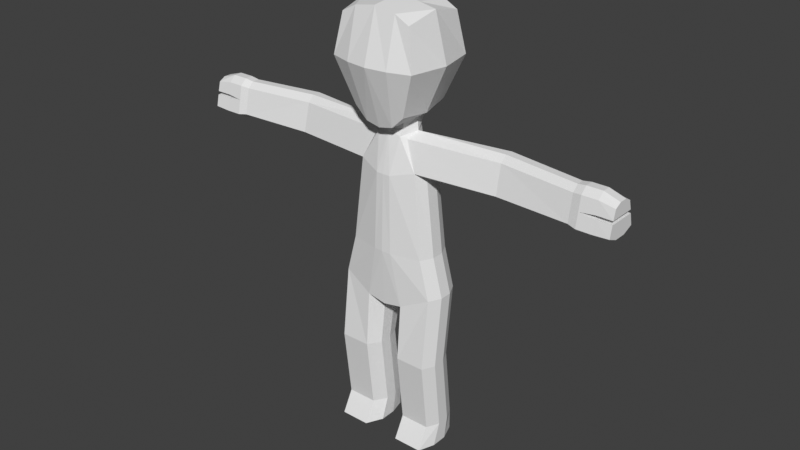 # Source: Player.blend  (saved by Blender 3.0.42; exported with 4.5.12 LTS)
import bpy
from mathutils import Matrix  # noqa: F401  (used for matrix-valued properties, if any)

bpy.ops.wm.read_factory_settings(use_empty=True)
scene = bpy.context.scene
scene.name = 'Scene'

# ---- collections
col_collection = bpy.data.collections.new('Collection'); scene.collection.children.link(col_collection)

# ---- world
world_world = bpy.data.worlds.new('World'); scene.world = world_world
world_world.use_nodes = True; world_world.node_tree.nodes.clear()
_N = world_world.node_tree.nodes; _L = world_world.node_tree.links
n0 = _N.new('ShaderNodeOutputWorld'); n0.name = 'World Output'; n0.location = (300, 300)
n1 = _N.new('ShaderNodeBackground'); n1.name = 'Background'; n1.location = (10, 300)
n1.inputs[0].default_value = (0.05088, 0.05088, 0.05088, 1.0)
_L.new(n1.outputs[0], n0.inputs[0])
n0.is_active_output = True
world_world.color = (0.05088, 0.05088, 0.05088)
world_world.use_sun_shadow = False
world_world.sun_shadow_jitter_overblur = 0.0

# ---- meshes
me_cube = bpy.data.meshes.new('Cube')
me_cube.from_pydata([(0.9399, -0.3618, 3.15), (0.3301, -0.2086, 6.036), (0.9399, 0.3618, 3.15), (0.3301, 0.2086, 6.036), (0.744, 0.3618, 3.9), (0.744, -0.3618, 3.9), (0.0, 0.4383, 2.796), (0.0, 0.3595, 6.131), (0.0, -0.4383, 2.796), (0.0, -0.2931, 6.15), (0.0, -0.4999, 3.9), (0.0, 0.4999, 3.9), (0.1545, 0.3491, 6.131), (0.3691, -0.4383, 2.866), (0.1724, 0.4876, 3.9), (0.2904, 0.4383, 2.866), (0.2343, -0.2827, 6.078), (0.1724, -0.4876, 3.9), (0.5766, 0.3297, 5.497), (0.5766, -0.3168, 5.497), (0.0, -0.4593, 5.383), (0.0, 0.4593, 5.383), (0.139, -0.4551, 5.383), (0.139, 0.4551, 5.383), (0.9399, -0.5831, 0.00824), (0.9399, 0.3618, 0.00824), (0.3691, -0.5831, 0.00824), (0.2904, 0.3618, 0.00824), (2.133, 0.09962, 6.15), (2.141, 0.4907, 5.497), (2.141, -0.1558, 5.497), (2.141, 0.3009, 5.383), (0.9399, -0.5213, 1.797), (0.9399, -0.3618, 0.4227), (0.9399, 0.3618, 0.4227), (0.9399, 0.2023, 1.797), (0.2904, 0.3618, 0.4227), (0.2904, 0.2023, 1.797), (0.3691, -0.5213, 1.797), (0.3691, -0.3618, 0.4227), (2.141, 0.05966, 5.383), (2.131, -0.0283, 6.036), (2.133, 0.2609, 6.15), (2.131, 0.3888, 6.036), (1.058, -0.1206, 3.15), (1.058, 0.1206, 3.15), (0.4067, -3.725e-09, 6.15), (0.8621, 0.1206, 3.9), (0.8621, -0.1206, 3.9), (0.0, 0.1461, 2.796), (0.0, -0.1461, 2.796), (0.2116, 0.1461, 2.866), (0.2116, -0.1461, 2.866), (0.6948, 0.1206, 5.383), (0.6948, -0.1206, 5.383), (1.058, -0.2681, 0.00824), (1.058, 0.04686, 0.00824), (0.2116, 0.04686, 0.00824), (0.2116, -0.2681, 0.00824), (3.731, -0.1206, 5.383), (3.731, 0.1206, 5.383), (3.731, -0.08065, 6.15), (3.731, 0.08065, 6.15), (0.2116, -0.03892, 1.797), (0.2116, -0.2801, 1.797), (0.2116, 0.1206, 0.4227), (0.2116, -0.1206, 0.4227), (1.058, -0.2801, 1.797), (1.058, -0.03892, 1.797), (1.058, -0.1206, 0.4227), (1.058, 0.1206, 0.4227), (3.731, -0.3168, 5.497), (3.731, 0.3297, 5.497), (3.731, 0.2086, 6.036), (3.731, -0.2086, 6.036), (0.5131, -0.5411, 6.547), (0.6942, -0.621, 8.151), (0.5131, 0.5411, 6.602), (0.6942, 0.621, 8.151), (0.2751, 0.5411, 6.47), (0.0, 0.5411, 6.47), (0.0, 0.621, 8.371), (0.4132, 0.621, 8.298), (0.0, -0.5411, 6.264), (0.2751, -0.5411, 6.322), (0.4132, -0.621, 8.298), (0.0, -0.621, 8.371), (0.8265, 0.7147, 7.4), (0.8265, -0.7147, 7.4), (0.4132, -0.8442, 7.4), (0.0, -0.8988, 7.4), (0.0, 0.8988, 7.4), (0.4132, 0.8442, 7.4), (0.5766, -1.568e-09, 6.509), (0.7397, -7.094e-10, 8.298), (0.4132, -7.094e-10, 8.361), (0.0, -7.094e-10, 8.434), (0.3813, -1.568e-09, 6.399), (0.9762, 0.0, 7.4), (0.2978, 0.3022, 6.33), (0.0, 0.3444, 6.335), (0.0, -0.3127, 6.326), (0.2978, -0.2705, 6.361), (0.2615, 0.2579, 6.208), (0.2615, -0.2172, 6.208), (3.731, -0.2619, 5.77), (3.731, 0.2683, 5.77), (3.567, 0.2098, 6.013), (3.567, -0.0554, 6.118), (3.567, 0.09252, 6.118), (3.567, -0.1727, 6.013), (3.568, 0.1292, 5.414), (3.568, -0.09204, 5.414), (3.568, -0.2738, 5.519), (3.568, 0.3191, 5.519), (4.031, 0.08065, 6.15), (4.031, -0.08065, 6.15), (4.031, -0.2686, 5.737), (4.031, -0.3168, 5.497), (4.031, -0.2086, 6.036), (4.031, 0.2757, 5.737), (4.031, 0.3297, 5.497), (4.031, -0.1206, 5.383), (4.031, 0.2086, 6.036), (4.031, 0.1206, 5.383), (4.031, -0.2553, 5.803), (4.031, 0.2608, 5.803), (4.331, 0.08065, 6.054), (4.331, -0.08065, 6.054), (4.331, -0.2686, 5.737), (4.331, -0.3168, 5.515), (4.331, -0.2086, 5.984), (4.331, 0.2757, 5.737), (4.331, 0.3297, 5.515), (4.331, -0.1206, 5.433), (4.331, 0.2086, 5.984), (4.331, 0.1206, 5.433), (4.331, -0.2553, 5.803), (4.331, 0.2608, 5.803), (-0.9399, -0.3618, 3.15), (-0.3301, -0.2086, 6.036), (-0.9399, 0.3618, 3.15), (-0.3301, 0.2086, 6.036), (-0.744, 0.3618, 3.9), (-0.744, -0.3618, 3.9), (-0.1545, 0.3491, 6.131), (-0.3691, -0.4383, 2.866), (-0.1724, 0.4876, 3.9), (-0.2904, 0.4383, 2.866), (-0.2343, -0.2827, 6.078), (-0.1724, -0.4876, 3.9), (-0.5766, 0.3297, 5.497), (-0.5766, -0.3168, 5.497), (-0.139, -0.4551, 5.383), (-0.139, 0.4551, 5.383), (-0.9399, -0.5831, 0.00824), (-0.9399, 0.3618, 0.00824), (-0.3691, -0.5831, 0.00824), (-0.2904, 0.3618, 0.00824), (-2.133, 0.09962, 6.15), (-2.141, 0.4907, 5.497), (-2.141, -0.1558, 5.497), (-2.141, 0.3009, 5.383), (-0.9399, -0.5213, 1.797), (-0.9399, -0.3618, 0.4227), (-0.9399, 0.3618, 0.4227), (-0.9399, 0.2023, 1.797), (-0.2904, 0.3618, 0.4227), (-0.2904, 0.2023, 1.797), (-0.3691, -0.5213, 1.797), (-0.3691, -0.3618, 0.4227), (-2.141, 0.05966, 5.383), (-2.131, -0.0283, 6.036), (-2.133, 0.2609, 6.15), (-2.131, 0.3888, 6.036), (-1.058, -0.1206, 3.15), (-1.058, 0.1206, 3.15), (-0.4067, -3.725e-09, 6.15), (-0.8621, 0.1206, 3.9), (-0.8621, -0.1206, 3.9), (-0.2116, 0.1461, 2.866), (-0.2116, -0.1461, 2.866), (-0.6948, 0.1206, 5.383), (-0.6948, -0.1206, 5.383), (-1.058, -0.2681, 0.00824), (-1.058, 0.04686, 0.00824), (-0.2116, 0.04686, 0.00824), (-0.2116, -0.2681, 0.00824), (-3.731, -0.1206, 5.383), (-3.731, 0.1206, 5.383), (-3.731, -0.08065, 6.15), (-3.731, 0.08065, 6.15), (-0.2116, -0.03892, 1.797), (-0.2116, -0.2801, 1.797), (-0.2116, 0.1206, 0.4227), (-0.2116, -0.1206, 0.4227), (-1.058, -0.2801, 1.797), (-1.058, -0.03892, 1.797), (-1.058, -0.1206, 0.4227), (-1.058, 0.1206, 0.4227), (-3.731, -0.3168, 5.497), (-3.731, 0.3297, 5.497), (-3.731, 0.2086, 6.036), (-3.731, -0.2086, 6.036), (-0.5131, -0.5411, 6.547), (-0.6942, -0.621, 8.151), (-0.5131, 0.5411, 6.602), (-0.6942, 0.621, 8.151), (-0.2751, 0.5411, 6.47), (-0.4132, 0.621, 8.298), (-0.2751, -0.5411, 6.322), (-0.4132, -0.621, 8.298), (-0.8265, 0.7147, 7.4), (-0.8265, -0.7147, 7.4), (-0.4132, -0.8442, 7.4), (-0.4132, 0.8442, 7.4), (-0.5766, -1.568e-09, 6.509), (-0.7397, -7.094e-10, 8.298), (-0.4132, -7.094e-10, 8.361), (-0.3813, -1.568e-09, 6.399), (-0.9762, 0.0, 7.4), (-0.2978, 0.3022, 6.33), (-0.2978, -0.2705, 6.361), (-0.2615, 0.2579, 6.208), (-0.2615, -0.2172, 6.208), (-3.731, -0.2619, 5.77), (-3.731, 0.2683, 5.77), (-3.567, 0.2098, 6.013), (-3.567, -0.0554, 6.118), (-3.567, 0.09252, 6.118), (-3.567, -0.1727, 6.013), (-3.568, 0.1292, 5.414), (-3.568, -0.09204, 5.414), (-3.568, -0.2738, 5.519), (-3.568, 0.3191, 5.519), (-4.031, 0.08065, 6.15), (-4.031, -0.08065, 6.15), (-4.031, -0.2686, 5.737), (-4.031, -0.3168, 5.497), (-4.031, -0.2086, 6.036), (-4.031, 0.2757, 5.737), (-4.031, 0.3297, 5.497), (-4.031, -0.1206, 5.383), (-4.031, 0.2086, 6.036), (-4.031, 0.1206, 5.383), (-4.031, -0.2553, 5.803), (-4.031, 0.2608, 5.803), (-4.331, 0.08065, 6.054), (-4.331, -0.08065, 6.054), (-4.331, -0.2686, 5.737), (-4.331, -0.3168, 5.515), (-4.331, -0.2086, 5.984), (-4.331, 0.2757, 5.737), (-4.331, 0.3297, 5.515), (-4.331, -0.1206, 5.433), (-4.331, 0.2086, 5.984), (-4.331, 0.1206, 5.433), (-4.331, -0.2553, 5.803), (-4.331, 0.2608, 5.803)], [], [(23, 12, 3, 18), (19, 54, 40, 30), (69, 33, 24, 55), (44, 48, 5, 0), (15, 14, 4, 2), (13, 17, 10, 8), (22, 16, 9, 20), (19, 1, 16, 22), (0, 5, 17, 13), (6, 11, 14, 15), (50, 52, 13, 8), (21, 7, 12, 23), (11, 21, 23, 14), (5, 19, 22, 17), (17, 22, 20, 10), (48, 54, 19, 5), (14, 23, 18, 4), (58, 55, 24, 26), (36, 34, 25, 27), (33, 39, 26, 24), (65, 36, 27, 57), (46, 1, 41, 28), (1, 19, 30, 41), (3, 46, 42, 43), (51, 15, 37, 63), (63, 37, 36, 65), (0, 13, 38, 32), (32, 38, 39, 33), (15, 2, 35, 37), (37, 35, 34, 36), (44, 0, 32, 67), (67, 32, 33, 69), (60, 72, 121, 124), (29, 43, 107, 114), (107, 109, 62, 73), (54, 53, 31, 40), (53, 18, 29, 31), (108, 110, 74, 61), (113, 112, 59, 71), (41, 30, 113, 110), (35, 68, 70, 34), (68, 67, 69, 70), (2, 45, 68, 35), (45, 44, 67, 68), (38, 64, 66, 39), (64, 63, 65, 66), (13, 52, 64, 38), (52, 51, 63, 64), (18, 3, 43, 29), (109, 108, 61, 62), (46, 28, 42), (111, 114, 72, 60), (112, 111, 60, 59), (39, 66, 58, 26), (66, 65, 57, 58), (27, 25, 56, 57), (57, 56, 55, 58), (4, 18, 53, 47), (47, 53, 54, 48), (6, 15, 51, 49), (49, 51, 52, 50), (2, 4, 47, 45), (45, 47, 48, 44), (34, 70, 56, 25), (70, 69, 55, 56), (92, 82, 78, 87), (98, 94, 76, 88), (97, 93, 75, 84, 102), (94, 95, 85, 76), (95, 96, 86, 85), (102, 101, 9, 104), (88, 76, 85, 89), (89, 85, 86, 90), (91, 81, 82, 92), (80, 91, 92, 79), (84, 89, 90, 83), (75, 88, 89, 84), (93, 98, 88, 75), (79, 92, 87, 77), (77, 87, 98, 93), (80, 79, 99, 100), (82, 81, 96, 95), (78, 82, 95, 94), (79, 77, 93, 97, 99), (87, 78, 94, 98), (101, 102, 84, 83), (97, 102, 104, 46), (99, 97, 46, 103), (100, 99, 103, 7), (9, 16, 104), (16, 1, 46, 104), (7, 103, 12), (3, 12, 103, 46), (62, 61, 116, 115), (42, 28, 108, 109), (28, 41, 110, 108), (43, 42, 109, 107), (40, 31, 111, 112), (31, 29, 114, 111), (30, 40, 112, 113), (110, 113, 71, 105, 74), (114, 107, 73, 106, 72), (118, 122, 134, 130), (122, 124, 136, 134), (106, 105, 117, 120), (72, 106, 120, 121), (59, 60, 124, 122), (74, 105, 125, 119), (71, 59, 122, 118), (105, 71, 118, 117), (106, 73, 123, 126), (73, 62, 115, 123), (61, 74, 119, 116), (105, 106, 126, 125), (128, 131, 137, 138, 135, 127), (132, 129, 130, 134, 136, 133), (125, 126, 138, 137), (117, 118, 130, 129), (120, 117, 129, 132), (123, 115, 127, 135), (116, 119, 131, 128), (119, 125, 137, 131), (124, 121, 133, 136), (121, 120, 132, 133), (126, 123, 135, 138), (115, 116, 128, 127), (154, 151, 142, 145), (152, 161, 171, 183), (198, 184, 155, 164), (175, 139, 144, 179), (148, 141, 143, 147), (146, 8, 10, 150), (153, 20, 9, 149), (152, 153, 149, 140), (139, 146, 150, 144), (6, 148, 147, 11), (50, 8, 146, 181), (21, 154, 145, 7), (11, 147, 154, 21), (144, 150, 153, 152), (150, 10, 20, 153), (179, 144, 152, 183), (147, 143, 151, 154), (187, 157, 155, 184), (167, 158, 156, 165), (164, 155, 157, 170), (194, 186, 158, 167), (177, 159, 172, 140), (140, 172, 161, 152), (142, 174, 173, 177), (180, 192, 168, 148), (192, 194, 167, 168), (139, 163, 169, 146), (163, 164, 170, 169), (148, 168, 166, 141), (168, 167, 165, 166), (175, 196, 163, 139), (196, 198, 164, 163), (189, 244, 241, 201), (160, 234, 227, 174), (227, 202, 191, 229), (183, 171, 162, 182), (182, 162, 160, 151), (228, 190, 203, 230), (233, 200, 188, 232), (172, 230, 233, 161), (166, 165, 199, 197), (197, 199, 198, 196), (141, 166, 197, 176), (176, 197, 196, 175), (169, 170, 195, 193), (193, 195, 194, 192), (146, 169, 193, 181), (181, 193, 192, 180), (151, 160, 174, 142), (229, 191, 190, 228), (177, 173, 159), (231, 189, 201, 234), (232, 188, 189, 231), (170, 157, 187, 195), (195, 187, 186, 194), (158, 186, 185, 156), (186, 187, 184, 185), (143, 178, 182, 151), (178, 179, 183, 182), (6, 49, 180, 148), (49, 50, 181, 180), (141, 176, 178, 143), (176, 175, 179, 178), (165, 156, 185, 199), (199, 185, 184, 198), (215, 212, 207, 209), (220, 213, 205, 217), (219, 222, 210, 204, 216), (217, 205, 211, 218), (218, 211, 86, 96), (222, 224, 9, 101), (213, 214, 211, 205), (214, 90, 86, 211), (91, 215, 209, 81), (80, 208, 215, 91), (210, 83, 90, 214), (204, 210, 214, 213), (216, 204, 213, 220), (208, 206, 212, 215), (206, 216, 220, 212), (80, 100, 221, 208), (209, 218, 96, 81), (207, 217, 218, 209), (208, 221, 219, 216, 206), (212, 220, 217, 207), (101, 83, 210, 222), (219, 177, 224, 222), (221, 223, 177, 219), (100, 7, 223, 221), (9, 224, 149), (149, 224, 177, 140), (7, 145, 223), (142, 177, 223, 145), (191, 235, 236, 190), (173, 229, 228, 159), (159, 228, 230, 172), (174, 227, 229, 173), (171, 232, 231, 162), (162, 231, 234, 160), (161, 233, 232, 171), (230, 203, 225, 200, 233), (234, 201, 226, 202, 227), (238, 250, 254, 242), (242, 254, 256, 244), (226, 240, 237, 225), (201, 241, 240, 226), (188, 242, 244, 189), (203, 239, 245, 225), (200, 238, 242, 188), (225, 237, 238, 200), (226, 246, 243, 202), (202, 243, 235, 191), (190, 236, 239, 203), (225, 245, 246, 226), (248, 247, 255, 258, 257, 251), (252, 253, 256, 254, 250, 249), (245, 257, 258, 246), (237, 249, 250, 238), (240, 252, 249, 237), (243, 255, 247, 235), (236, 248, 251, 239), (239, 251, 257, 245), (244, 256, 253, 241), (241, 253, 252, 240), (246, 258, 255, 243), (235, 247, 248, 236)])
_uv = me_cube.uv_layers.new(name='UVMap')
_uv.uv.foreach_set('vector', [0.5611, 0.4, 0.625, 0.4294, 0.625, 0.5, 0.5666, 0.5, 0.5666, 0.75, 0.5666, 0.6667, 0.5666, 0.6667, 0.5666, 0.75, 0.375, 0.6667, 0.375, 0.75, 0.375, 0.75, 0.375, 0.6667, 0.375, 0.6667, 0.4375, 0.6667, 0.4375, 0.75, 0.375, 0.75, 0.375, 0.4, 0.4375, 0.4, 0.4375, 0.5, 0.375, 0.5, 0.375, 0.85, 0.4375, 0.85, 0.4375, 0.875, 0.375, 0.875, 0.5611, 0.85, 0.625, 0.8206, 0.625, 0.875, 0.5611, 0.875, 0.5666, 0.75, 0.625, 0.75, 0.625, 0.8206, 0.5611, 0.85, 0.375, 0.75, 0.4375, 0.75, 0.4375, 0.85, 0.375, 0.85, 0.375, 0.375, 0.4375, 0.375, 0.4375, 0.4, 0.375, 0.4, 0.25, 0.6667, 0.275, 0.6667, 0.275, 0.75, 0.25, 0.75, 0.5611, 0.375, 0.625, 0.375, 0.625, 0.4294, 0.5611, 0.4, 0.4375, 0.375, 0.5611, 0.375, 0.5611, 0.4, 0.4375, 0.4, 0.4375, 0.75, 0.5666, 0.75, 0.5611, 0.85, 0.4375, 0.85, 0.4375, 0.85, 0.5611, 0.85, 0.5611, 0.875, 0.4375, 0.875, 0.4375, 0.6667, 0.5666, 0.6667, 0.5666, 0.75, 0.4375, 0.75, 0.4375, 0.4, 0.5611, 0.4, 0.5666, 0.5, 0.4375, 0.5, 0.275, 0.6667, 0.375, 0.6667, 0.375, 0.75, 0.275, 0.75, 0.375, 0.4, 0.375, 0.5, 0.375, 0.5, 0.375, 0.4, 0.375, 0.75, 0.375, 0.85, 0.375, 0.85, 0.375, 0.75, 0.275, 0.5833, 0.275, 0.5, 0.275, 0.5, 0.275, 0.5833, 0.625, 0.6667, 0.625, 0.75, 0.625, 0.75, 0.625, 0.6667, 0.625, 0.75, 0.5666, 0.75, 0.5666, 0.75, 0.625, 0.75, 0.625, 0.5, 0.625, 0.5833, 0.625, 0.5833, 0.625, 0.5, 0.275, 0.5833, 0.275, 0.5, 0.275, 0.5, 0.275, 0.5833, 0.275, 0.5833, 0.275, 0.5, 0.275, 0.5, 0.275, 0.5833, 0.375, 0.75, 0.375, 0.85, 0.375, 0.85, 0.375, 0.75, 0.375, 0.75, 0.375, 0.85, 0.375, 0.85, 0.375, 0.75, 0.375, 0.4, 0.375, 0.5, 0.375, 0.5, 0.375, 0.4, 0.375, 0.4, 0.375, 0.5, 0.375, 0.5, 0.375, 0.4, 0.375, 0.6667, 0.375, 0.75, 0.375, 0.75, 0.375, 0.6667, 0.375, 0.6667, 0.375, 0.75, 0.375, 0.75, 0.375, 0.6667, 0.5666, 0.5833, 0.5666, 0.5, 0.5666, 0.5, 0.5666, 0.5833, 0.5666, 0.5, 0.625, 0.5, 0.625, 0.5, 0.5666, 0.5, 0.625, 0.5, 0.625, 0.5833, 0.625, 0.5833, 0.625, 0.5, 0.5666, 0.6667, 0.5666, 0.5833, 0.5666, 0.5833, 0.5666, 0.6667, 0.5666, 0.5833, 0.5666, 0.5, 0.5666, 0.5, 0.5666, 0.5833, 0.625, 0.6667, 0.625, 0.75, 0.625, 0.75, 0.625, 0.6667, 0.5666, 0.75, 0.5666, 0.6667, 0.5666, 0.6667, 0.5666, 0.75, 0.625, 0.75, 0.5666, 0.75, 0.5666, 0.75, 0.625, 0.75, 0.375, 0.5, 0.375, 0.5833, 0.375, 0.5833, 0.375, 0.5, 0.375, 0.5833, 0.375, 0.6667, 0.375, 0.6667, 0.375, 0.5833, 0.375, 0.5, 0.375, 0.5833, 0.375, 0.5833, 0.375, 0.5, 0.375, 0.5833, 0.375, 0.6667, 0.375, 0.6667, 0.375, 0.5833, 0.275, 0.75, 0.275, 0.6667, 0.275, 0.6667, 0.275, 0.75, 0.275, 0.6667, 0.275, 0.5833, 0.275, 0.5833, 0.275, 0.6667, 0.275, 0.75, 0.275, 0.6667, 0.275, 0.6667, 0.275, 0.75, 0.275, 0.6667, 0.275, 0.5833, 0.275, 0.5833, 0.275, 0.6667, 0.5666, 0.5, 0.625, 0.5, 0.625, 0.5, 0.5666, 0.5, 0.625, 0.5833, 0.625, 0.6667, 0.625, 0.6667, 0.625, 0.5833, 0.625, 0.6667, 0.625, 0.6667, 0.625, 0.5833, 0.5666, 0.5833, 0.5666, 0.5, 0.5666, 0.5, 0.5666, 0.5833, 0.5666, 0.6667, 0.5666, 0.5833, 0.5666, 0.5833, 0.5666, 0.6667, 0.275, 0.75, 0.275, 0.6667, 0.275, 0.6667, 0.275, 0.75, 0.275, 0.6667, 0.275, 0.5833, 0.275, 0.5833, 0.275, 0.6667, 0.275, 0.5, 0.375, 0.5, 0.375, 0.5833, 0.275, 0.5833, 0.275, 0.5833, 0.375, 0.5833, 0.375, 0.6667, 0.275, 0.6667, 0.4375, 0.5, 0.5666, 0.5, 0.5666, 0.5833, 0.4375, 0.5833, 0.4375, 0.5833, 0.5666, 0.5833, 0.5666, 0.6667, 0.4375, 0.6667, 0.25, 0.5, 0.275, 0.5, 0.275, 0.5833, 0.25, 0.5833, 0.25, 0.5833, 0.275, 0.5833, 0.275, 0.6667, 0.25, 0.6667, 0.375, 0.5, 0.4375, 0.5, 0.4375, 0.5833, 0.375, 0.5833, 0.375, 0.5833, 0.4375, 0.5833, 0.4375, 0.6667, 0.375, 0.6667, 0.375, 0.5, 0.375, 0.5833, 0.375, 0.5833, 0.375, 0.5, 0.375, 0.5833, 0.375, 0.6667, 0.375, 0.6667, 0.375, 0.5833, 0.5, 0.4375, 0.625, 0.4375, 0.625, 0.5, 0.5, 0.5, 0.5, 0.625, 0.625, 0.625, 0.625, 0.75, 0.5, 0.75, 0.3125, 0.625, 0.375, 0.625, 0.375, 0.75, 0.3125, 0.75, 0.3125, 0.6875, 0.625, 0.625, 0.6875, 0.625, 0.6875, 0.75, 0.625, 0.75, 0.6875, 0.625, 0.75, 0.625, 0.75, 0.75, 0.6875, 0.75, 0.3125, 0.6875, 0.25, 0.6875, 0.25, 0.6875, 0.3125, 0.6875, 0.5, 0.75, 0.625, 0.75, 0.625, 0.8125, 0.5, 0.8125, 0.5, 0.8125, 0.625, 0.8125, 0.625, 0.875, 0.5, 0.875, 0.5, 0.375, 0.625, 0.375, 0.625, 0.4375, 0.5, 0.4375, 0.375, 0.375, 0.5, 0.375, 0.5, 0.4375, 0.375, 0.4375, 0.375, 0.8125, 0.5, 0.8125, 0.5, 0.875, 0.375, 0.875, 0.375, 0.75, 0.5, 0.75, 0.5, 0.8125, 0.375, 0.8125, 0.375, 0.625, 0.5, 0.625, 0.5, 0.75, 0.375, 0.75, 0.375, 0.4375, 0.5, 0.4375, 0.5, 0.5, 0.375, 0.5, 0.375, 0.5, 0.5, 0.5, 0.5, 0.625, 0.375, 0.625, 0.25, 0.5, 0.3125, 0.5, 0.3125, 0.5625, 0.25, 0.5625, 0.6875, 0.5, 0.75, 0.5, 0.75, 0.625, 0.6875, 0.625, 0.625, 0.5, 0.6875, 0.5, 0.6875, 0.625, 0.625, 0.625, 0.3125, 0.5, 0.375, 0.5, 0.375, 0.625, 0.3125, 0.625, 0.3125, 0.5625, 0.5, 0.5, 0.625, 0.5, 0.625, 0.625, 0.5, 0.625, 0.25, 0.6875, 0.3125, 0.6875, 0.3125, 0.75, 0.25, 0.75, 0.3125, 0.625, 0.3125, 0.6875, 0.3125, 0.6875, 0.3125, 0.625, 0.3125, 0.5625, 0.3125, 0.625, 0.3125, 0.625, 0.3125, 0.5625, 0.25, 0.5625, 0.3125, 0.5625, 0.3125, 0.5625, 0.25, 0.5625, 0.25, 0.6875, 0.625, 0.8206, 0.3125, 0.6875, 0.625, 0.8206, 0.625, 0.75, 0.3125, 0.625, 0.3125, 0.6875, 0.25, 0.5625, 0.3125, 0.5625, 0.625, 0.4294, 0.625, 0.5, 0.625, 0.4294, 0.3125, 0.5625, 0.625, 0.5833, 0.625, 0.5833, 0.625, 0.6667, 0.625, 0.6667, 0.625, 0.5833, 0.625, 0.5833, 0.625, 0.6667, 0.625, 0.6667, 0.625, 0.5833, 0.625, 0.6667, 0.625, 0.75, 0.625, 0.75, 0.625, 0.6667, 0.625, 0.5, 0.625, 0.5833, 0.625, 0.5833, 0.625, 0.5, 0.5666, 0.6667, 0.5666, 0.5833, 0.5666, 0.5833, 0.5666, 0.6667, 0.5666, 0.5833, 0.5666, 0.5, 0.5666, 0.5, 0.5666, 0.5833, 0.5666, 0.75, 0.5666, 0.6667, 0.5666, 0.6667, 0.5666, 0.75, 0.625, 0.75, 0.5666, 0.75, 0.5666, 0.75, 0.5998, 0.75, 0.625, 0.75, 0.5666, 0.5, 0.625, 0.5, 0.625, 0.5, 0.5926, 0.5, 0.5666, 0.5, 0.5666, 0.75, 0.5666, 0.6667, 0.5666, 0.6667, 0.5666, 0.75, 0.5666, 0.6667, 0.5666, 0.5833, 0.5666, 0.5833, 0.5666, 0.6667, 0.5926, 0.5, 0.5926, 0.75, 0.5926, 0.75, 0.5926, 0.5, 0.5666, 0.5, 0.5926, 0.5, 0.5926, 0.5, 0.5666, 0.5, 0.5666, 0.6667, 0.5666, 0.5833, 0.5666, 0.5833, 0.5666, 0.6667, 0.625, 0.75, 0.5998, 0.75, 0.5998, 0.75, 0.625, 0.75, 0.5666, 0.75, 0.5666, 0.6667, 0.5666, 0.6667, 0.5666, 0.75, 0.5926, 0.75, 0.5666, 0.75, 0.5666, 0.75, 0.5926, 0.75, 0.5998, 0.5, 0.625, 0.5, 0.625, 0.5, 0.5998, 0.5, 0.625, 0.5, 0.625, 0.5833, 0.625, 0.5833, 0.625, 0.5, 0.625, 0.6667, 0.625, 0.75, 0.625, 0.75, 0.625, 0.6667, 0.5998, 0.75, 0.5998, 0.5, 0.5998, 0.5, 0.5998, 0.75, 0.625, 0.6667, 0.625, 0.75, 0.5998, 0.75, 0.5998, 0.5, 0.625, 0.5, 0.625, 0.5833, 0.5926, 0.5, 0.5926, 0.75, 0.5666, 0.75, 0.5666, 0.6667, 0.5666, 0.5833, 0.5666, 0.5, 0.5998, 0.75, 0.5998, 0.5, 0.5998, 0.5, 0.5998, 0.75, 0.5926, 0.75, 0.5666, 0.75, 0.5666, 0.75, 0.5926, 0.75, 0.5926, 0.5, 0.5926, 0.75, 0.5926, 0.75, 0.5926, 0.5, 0.625, 0.5, 0.625, 0.5833, 0.625, 0.5833, 0.625, 0.5, 0.625, 0.6667, 0.625, 0.75, 0.625, 0.75, 0.625, 0.6667, 0.625, 0.75, 0.5998, 0.75, 0.5998, 0.75, 0.625, 0.75, 0.5666, 0.5833, 0.5666, 0.5, 0.5666, 0.5, 0.5666, 0.5833, 0.5666, 0.5, 0.5926, 0.5, 0.5926, 0.5, 0.5666, 0.5, 0.5998, 0.5, 0.625, 0.5, 0.625, 0.5, 0.5998, 0.5, 0.625, 0.5833, 0.625, 0.6667, 0.625, 0.6667, 0.625, 0.5833, 0.5611, 0.4, 0.5666, 0.5, 0.625, 0.5, 0.625, 0.4294, 0.5666, 0.75, 0.5666, 0.75, 0.5666, 0.6667, 0.5666, 0.6667, 0.375, 0.6667, 0.375, 0.6667, 0.375, 0.75, 0.375, 0.75, 0.375, 0.6667, 0.375, 0.75, 0.4375, 0.75, 0.4375, 0.6667, 0.375, 0.4, 0.375, 0.5, 0.4375, 0.5, 0.4375, 0.4, 0.375, 0.85, 0.375, 0.875, 0.4375, 0.875, 0.4375, 0.85, 0.5611, 0.85, 0.5611, 0.875, 0.625, 0.875, 0.625, 0.8206, 0.5666, 0.75, 0.5611, 0.85, 0.625, 0.8206, 0.625, 0.75, 0.375, 0.75, 0.375, 0.85, 0.4375, 0.85, 0.4375, 0.75, 0.375, 0.375, 0.375, 0.4, 0.4375, 0.4, 0.4375, 0.375, 0.25, 0.6667, 0.25, 0.75, 0.275, 0.75, 0.275, 0.6667, 0.5611, 0.375, 0.5611, 0.4, 0.625, 0.4294, 0.625, 0.375, 0.4375, 0.375, 0.4375, 0.4, 0.5611, 0.4, 0.5611, 0.375, 0.4375, 0.75, 0.4375, 0.85, 0.5611, 0.85, 0.5666, 0.75, 0.4375, 0.85, 0.4375, 0.875, 0.5611, 0.875, 0.5611, 0.85, 0.4375, 0.6667, 0.4375, 0.75, 0.5666, 0.75, 0.5666, 0.6667, 0.4375, 0.4, 0.4375, 0.5, 0.5666, 0.5, 0.5611, 0.4, 0.275, 0.6667, 0.275, 0.75, 0.375, 0.75, 0.375, 0.6667, 0.375, 0.4, 0.375, 0.4, 0.375, 0.5, 0.375, 0.5, 0.375, 0.75, 0.375, 0.75, 0.375, 0.85, 0.375, 0.85, 0.275, 0.5833, 0.275, 0.5833, 0.275, 0.5, 0.275, 0.5, 0.625, 0.6667, 0.625, 0.6667, 0.625, 0.75, 0.625, 0.75, 0.625, 0.75, 0.625, 0.75, 0.5666, 0.75, 0.5666, 0.75, 0.625, 0.5, 0.625, 0.5, 0.625, 0.5833, 0.625, 0.5833, 0.275, 0.5833, 0.275, 0.5833, 0.275, 0.5, 0.275, 0.5, 0.275, 0.5833, 0.275, 0.5833, 0.275, 0.5, 0.275, 0.5, 0.375, 0.75, 0.375, 0.75, 0.375, 0.85, 0.375, 0.85, 0.375, 0.75, 0.375, 0.75, 0.375, 0.85, 0.375, 0.85, 0.375, 0.4, 0.375, 0.4, 0.375, 0.5, 0.375, 0.5, 0.375, 0.4, 0.375, 0.4, 0.375, 0.5, 0.375, 0.5, 0.375, 0.6667, 0.375, 0.6667, 0.375, 0.75, 0.375, 0.75, 0.375, 0.6667, 0.375, 0.6667, 0.375, 0.75, 0.375, 0.75, 0.5666, 0.5833, 0.5666, 0.5833, 0.5666, 0.5, 0.5666, 0.5, 0.5666, 0.5, 0.5666, 0.5, 0.625, 0.5, 0.625, 0.5, 0.625, 0.5, 0.625, 0.5, 0.625, 0.5833, 0.625, 0.5833, 0.5666, 0.6667, 0.5666, 0.6667, 0.5666, 0.5833, 0.5666, 0.5833, 0.5666, 0.5833, 0.5666, 0.5833, 0.5666, 0.5, 0.5666, 0.5, 0.625, 0.6667, 0.625, 0.6667, 0.625, 0.75, 0.625, 0.75, 0.5666, 0.75, 0.5666, 0.75, 0.5666, 0.6667, 0.5666, 0.6667, 0.625, 0.75, 0.625, 0.75, 0.5666, 0.75, 0.5666, 0.75, 0.375, 0.5, 0.375, 0.5, 0.375, 0.5833, 0.375, 0.5833, 0.375, 0.5833, 0.375, 0.5833, 0.375, 0.6667, 0.375, 0.6667, 0.375, 0.5, 0.375, 0.5, 0.375, 0.5833, 0.375, 0.5833, 0.375, 0.5833, 0.375, 0.5833, 0.375, 0.6667, 0.375, 0.6667, 0.275, 0.75, 0.275, 0.75, 0.275, 0.6667, 0.275, 0.6667, 0.275, 0.6667, 0.275, 0.6667, 0.275, 0.5833, 0.275, 0.5833, 0.275, 0.75, 0.275, 0.75, 0.275, 0.6667, 0.275, 0.6667, 0.275, 0.6667, 0.275, 0.6667, 0.275, 0.5833, 0.275, 0.5833, 0.5666, 0.5, 0.5666, 0.5, 0.625, 0.5, 0.625, 0.5, 0.625, 0.5833, 0.625, 0.5833, 0.625, 0.6667, 0.625, 0.6667, 0.625, 0.6667, 0.625, 0.5833, 0.625, 0.6667, 0.5666, 0.5833, 0.5666, 0.5833, 0.5666, 0.5, 0.5666, 0.5, 0.5666, 0.6667, 0.5666, 0.6667, 0.5666, 0.5833, 0.5666, 0.5833, 0.275, 0.75, 0.275, 0.75, 0.275, 0.6667, 0.275, 0.6667, 0.275, 0.6667, 0.275, 0.6667, 0.275, 0.5833, 0.275, 0.5833, 0.275, 0.5, 0.275, 0.5833, 0.375, 0.5833, 0.375, 0.5, 0.275, 0.5833, 0.275, 0.6667, 0.375, 0.6667, 0.375, 0.5833, 0.4375, 0.5, 0.4375, 0.5833, 0.5666, 0.5833, 0.5666, 0.5, 0.4375, 0.5833, 0.4375, 0.6667, 0.5666, 0.6667, 0.5666, 0.5833, 0.25, 0.5, 0.25, 0.5833, 0.275, 0.5833, 0.275, 0.5, 0.25, 0.5833, 0.25, 0.6667, 0.275, 0.6667, 0.275, 0.5833, 0.375, 0.5, 0.375, 0.5833, 0.4375, 0.5833, 0.4375, 0.5, 0.375, 0.5833, 0.375, 0.6667, 0.4375, 0.6667, 0.4375, 0.5833, 0.375, 0.5, 0.375, 0.5, 0.375, 0.5833, 0.375, 0.5833, 0.375, 0.5833, 0.375, 0.5833, 0.375, 0.6667, 0.375, 0.6667, 0.5, 0.4375, 0.5, 0.5, 0.625, 0.5, 0.625, 0.4375, 0.5, 0.625, 0.5, 0.75, 0.625, 0.75, 0.625, 0.625, 0.3125, 0.625, 0.3125, 0.6875, 0.3125, 0.75, 0.375, 0.75, 0.375, 0.625, 0.625, 0.625, 0.625, 0.75, 0.6875, 0.75, 0.6875, 0.625, 0.6875, 0.625, 0.6875, 0.75, 0.75, 0.75, 0.75, 0.625, 0.3125, 0.6875, 0.3125, 0.6875, 0.25, 0.6875, 0.25, 0.6875, 0.5, 0.75, 0.5, 0.8125, 0.625, 0.8125, 0.625, 0.75, 0.5, 0.8125, 0.5, 0.875, 0.625, 0.875, 0.625, 0.8125, 0.5, 0.375, 0.5, 0.4375, 0.625, 0.4375, 0.625, 0.375, 0.375, 0.375, 0.375, 0.4375, 0.5, 0.4375, 0.5, 0.375, 0.375, 0.8125, 0.375, 0.875, 0.5, 0.875, 0.5, 0.8125, 0.375, 0.75, 0.375, 0.8125, 0.5, 0.8125, 0.5, 0.75, 0.375, 0.625, 0.375, 0.75, 0.5, 0.75, 0.5, 0.625, 0.375, 0.4375, 0.375, 0.5, 0.5, 0.5, 0.5, 0.4375, 0.375, 0.5, 0.375, 0.625, 0.5, 0.625, 0.5, 0.5, 0.25, 0.5, 0.25, 0.5625, 0.3125, 0.5625, 0.3125, 0.5, 0.6875, 0.5, 0.6875, 0.625, 0.75, 0.625, 0.75, 0.5, 0.625, 0.5, 0.625, 0.625, 0.6875, 0.625, 0.6875, 0.5, 0.3125, 0.5, 0.3125, 0.5625, 0.3125, 0.625, 0.375, 0.625, 0.375, 0.5, 0.5, 0.5, 0.5, 0.625, 0.625, 0.625, 0.625, 0.5, 0.25, 0.6875, 0.25, 0.75, 0.3125, 0.75, 0.3125, 0.6875, 0.3125, 0.625, 0.3125, 0.625, 0.3125, 0.6875, 0.3125, 0.6875, 0.3125, 0.5625, 0.3125, 0.5625, 0.3125, 0.625, 0.3125, 0.625, 0.25, 0.5625, 0.25, 0.5625, 0.3125, 0.5625, 0.3125, 0.5625, 0.25, 0.6875, 0.3125, 0.6875, 0.625, 0.8206, 0.625, 0.8206, 0.3125, 0.6875, 0.3125, 0.625, 0.625, 0.75, 0.25, 0.5625, 0.625, 0.4294, 0.3125, 0.5625, 0.625, 0.5, 0.625, 0.5833, 0.3125, 0.5625, 0.625, 0.4294, 0.625, 0.5833, 0.625, 0.5833, 0.625, 0.6667, 0.625, 0.6667, 0.625, 0.5833, 0.625, 0.5833, 0.625, 0.6667, 0.625, 0.6667, 0.625, 0.6667, 0.625, 0.6667, 0.625, 0.75, 0.625, 0.75, 0.625, 0.5, 0.625, 0.5, 0.625, 0.5833, 0.625, 0.5833, 0.5666, 0.6667, 0.5666, 0.6667, 0.5666, 0.5833, 0.5666, 0.5833, 0.5666, 0.5833, 0.5666, 0.5833, 0.5666, 0.5, 0.5666, 0.5, 0.5666, 0.75, 0.5666, 0.75, 0.5666, 0.6667, 0.5666, 0.6667, 0.625, 0.75, 0.625, 0.75, 0.5998, 0.75, 0.5666, 0.75, 0.5666, 0.75, 0.5666, 0.5, 0.5666, 0.5, 0.5926, 0.5, 0.625, 0.5, 0.625, 0.5, 0.5666, 0.75, 0.5666, 0.75, 0.5666, 0.6667, 0.5666, 0.6667, 0.5666, 0.6667, 0.5666, 0.6667, 0.5666, 0.5833, 0.5666, 0.5833, 0.5926, 0.5, 0.5926, 0.5, 0.5926, 0.75, 0.5926, 0.75, 0.5666, 0.5, 0.5666, 0.5, 0.5926, 0.5, 0.5926, 0.5, 0.5666, 0.6667, 0.5666, 0.6667, 0.5666, 0.5833, 0.5666, 0.5833, 0.625, 0.75, 0.625, 0.75, 0.5998, 0.75, 0.5998, 0.75, 0.5666, 0.75, 0.5666, 0.75, 0.5666, 0.6667, 0.5666, 0.6667, 0.5926, 0.75, 0.5926, 0.75, 0.5666, 0.75, 0.5666, 0.75, 0.5998, 0.5, 0.5998, 0.5, 0.625, 0.5, 0.625, 0.5, 0.625, 0.5, 0.625, 0.5, 0.625, 0.5833, 0.625, 0.5833, 0.625, 0.6667, 0.625, 0.6667, 0.625, 0.75, 0.625, 0.75, 0.5998, 0.75, 0.5998, 0.75, 0.5998, 0.5, 0.5998, 0.5, 0.625, 0.6667, 0.625, 0.5833, 0.625, 0.5, 0.5998, 0.5, 0.5998, 0.75, 0.625, 0.75, 0.5926, 0.5, 0.5666, 0.5, 0.5666, 0.5833, 0.5666, 0.6667, 0.5666, 0.75, 0.5926, 0.75, 0.5998, 0.75, 0.5998, 0.75, 0.5998, 0.5, 0.5998, 0.5, 0.5926, 0.75, 0.5926, 0.75, 0.5666, 0.75, 0.5666, 0.75, 0.5926, 0.5, 0.5926, 0.5, 0.5926, 0.75, 0.5926, 0.75, 0.625, 0.5, 0.625, 0.5, 0.625, 0.5833, 0.625, 0.5833, 0.625, 0.6667, 0.625, 0.6667, 0.625, 0.75, 0.625, 0.75, 0.625, 0.75, 0.625, 0.75, 0.5998, 0.75, 0.5998, 0.75, 0.5666, 0.5833, 0.5666, 0.5833, 0.5666, 0.5, 0.5666, 0.5, 0.5666, 0.5, 0.5666, 0.5, 0.5926, 0.5, 0.5926, 0.5, 0.5998, 0.5, 0.5998, 0.5, 0.625, 0.5, 0.625, 0.5, 0.625, 0.5833, 0.625, 0.5833, 0.625, 0.6667, 0.625, 0.6667])
_ca = me_cube.color_attributes.new('Col', 'BYTE_COLOR', 'CORNER')
_ca.data.foreach_set('color', [1.0, 1.0, 1.0, 1.0, 1.0, 1.0, 1.0, 1.0, 1.0, 1.0, 1.0, 1.0, 1.0, 1.0, 1.0, 1.0, 1.0, 1.0, 1.0, 1.0, 1.0, 1.0, 1.0, 1.0, 1.0, 1.0, 1.0, 1.0, 1.0, 1.0, 1.0, 1.0, 1.0, 1.0, 1.0, 1.0, 1.0, 1.0, 1.0, 1.0, 1.0, 1.0, 1.0, 1.0, 1.0, 1.0, 1.0, 1.0, 1.0, 1.0, 1.0, 1.0, 1.0, 1.0, 1.0, 1.0, 1.0, 1.0, 1.0, 1.0, 1.0, 1.0, 1.0, 1.0, 1.0, 1.0, 1.0, 1.0, 1.0, 1.0, 1.0, 1.0, 1.0, 1.0, 1.0, 1.0, 1.0, 1.0, 1.0, 1.0, 1.0, 1.0, 1.0, 1.0, 1.0, 1.0, 1.0, 1.0, 1.0, 1.0, 1.0, 1.0, 1.0, 1.0, 1.0, 1.0, 1.0, 1.0, 1.0, 1.0, 1.0, 1.0, 1.0, 1.0, 1.0, 1.0, 1.0, 1.0, 1.0, 1.0, 1.0, 1.0, 1.0, 1.0, 1.0, 1.0, 1.0, 1.0, 1.0, 1.0, 1.0, 1.0, 1.0, 1.0, 1.0, 1.0, 1.0, 1.0, 1.0, 1.0, 1.0, 1.0, 1.0, 1.0, 1.0, 1.0, 1.0, 1.0, 1.0, 1.0, 1.0, 1.0, 1.0, 1.0, 1.0, 1.0, 1.0, 1.0, 1.0, 1.0, 1.0, 1.0, 1.0, 1.0, 1.0, 1.0, 1.0, 1.0, 1.0, 1.0, 1.0, 1.0, 1.0, 1.0, 1.0, 1.0, 1.0, 1.0, 1.0, 1.0, 1.0, 1.0, 1.0, 1.0, 1.0, 1.0, 1.0, 1.0, 1.0, 1.0, 1.0, 1.0, 1.0, 1.0, 1.0, 1.0, 1.0, 1.0, 1.0, 1.0, 1.0, 1.0, 1.0, 1.0, 1.0, 1.0, 1.0, 1.0, 1.0, 1.0, 1.0, 1.0, 1.0, 1.0, 1.0, 1.0, 1.0, 1.0, 1.0, 1.0, 1.0, 1.0, 1.0, 1.0, 1.0, 1.0, 1.0, 1.0, 1.0, 1.0, 1.0, 1.0, 1.0, 1.0, 1.0, 1.0, 1.0, 1.0, 1.0, 1.0, 1.0, 1.0, 1.0, 1.0, 1.0, 1.0, 1.0, 1.0, 1.0, 1.0, 1.0, 1.0, 1.0, 1.0, 1.0, 1.0, 1.0, 1.0, 1.0, 1.0, 1.0, 1.0, 1.0, 1.0, 1.0, 1.0, 1.0, 1.0, 1.0, 1.0, 1.0, 1.0, 1.0, 1.0, 1.0, 1.0, 1.0, 1.0, 1.0, 1.0, 1.0, 1.0, 1.0, 1.0, 1.0, 1.0, 1.0, 1.0, 1.0, 1.0, 1.0, 1.0, 1.0, 1.0, 1.0, 1.0, 1.0, 1.0, 1.0, 1.0, 1.0, 1.0, 1.0, 1.0, 1.0, 1.0, 1.0, 1.0, 1.0, 1.0, 1.0, 1.0, 1.0, 1.0, 1.0, 1.0, 1.0, 1.0, 1.0, 1.0, 1.0, 1.0, 1.0, 1.0, 1.0, 1.0, 1.0, 1.0, 1.0, 1.0, 1.0, 1.0, 1.0, 1.0, 1.0, 1.0, 1.0, 1.0, 1.0, 1.0, 1.0, 1.0, 1.0, 1.0, 1.0, 1.0, 1.0, 1.0, 1.0, 1.0, 1.0, 1.0, 1.0, 1.0, 1.0, 1.0, 1.0, 1.0, 1.0, 1.0, 1.0, 1.0, 1.0, 1.0, 1.0, 1.0, 1.0, 1.0, 1.0, 1.0, 1.0, 1.0, 1.0, 1.0, 1.0, 1.0, 1.0, 1.0, 1.0, 1.0, 1.0, 1.0, 1.0, 1.0, 1.0, 1.0, 1.0, 1.0, 1.0, 1.0, 1.0, 1.0, 1.0, 1.0, 1.0, 1.0, 1.0, 1.0, 1.0, 1.0, 1.0, 1.0, 1.0, 1.0, 1.0, 1.0, 1.0, 1.0, 1.0, 1.0, 1.0, 1.0, 1.0, 1.0, 1.0, 1.0, 1.0, 1.0, 1.0, 1.0, 1.0, 1.0, 1.0, 1.0, 1.0, 1.0, 1.0, 1.0, 1.0, 1.0, 1.0, 1.0, 1.0, 1.0, 1.0, 1.0, 1.0, 1.0, 1.0, 1.0, 1.0, 1.0, 1.0, 1.0, 1.0, 1.0, 1.0, 1.0, 1.0, 1.0, 1.0, 1.0, 1.0, 1.0, 1.0, 1.0, 1.0, 1.0, 1.0, 1.0, 1.0, 1.0, 1.0, 1.0, 1.0, 1.0, 1.0, 1.0, 1.0, 1.0, 1.0, 1.0, 1.0, 1.0, 1.0, 1.0, 1.0, 1.0, 1.0, 1.0, 1.0, 1.0, 1.0, 1.0, 1.0, 1.0, 1.0, 1.0, 1.0, 1.0, 1.0, 1.0, 1.0, 1.0, 1.0, 1.0, 1.0, 1.0, 1.0, 1.0, 1.0, 1.0, 1.0, 1.0, 1.0, 1.0, 1.0, 1.0, 1.0, 1.0, 1.0, 1.0, 1.0, 1.0, 1.0, 1.0, 1.0, 1.0, 1.0, 1.0, 1.0, 1.0, 1.0, 1.0, 1.0, 1.0, 1.0, 1.0, 1.0, 1.0, 1.0, 1.0, 1.0, 1.0, 1.0, 1.0, 1.0, 1.0, 1.0, 1.0, 1.0, 1.0, 1.0, 1.0, 1.0, 1.0, 1.0, 1.0, 1.0, 1.0, 1.0, 1.0, 1.0, 1.0, 1.0, 1.0, 1.0, 1.0, 1.0, 1.0, 1.0, 1.0, 1.0, 1.0, 1.0, 1.0, 1.0, 1.0, 1.0, 1.0, 1.0, 1.0, 1.0, 1.0, 1.0, 1.0, 1.0, 1.0, 1.0, 1.0, 1.0, 1.0, 1.0, 1.0, 1.0, 1.0, 1.0, 1.0, 1.0, 1.0, 1.0, 1.0, 1.0, 1.0, 1.0, 1.0, 1.0, 1.0, 1.0, 1.0, 1.0, 1.0, 1.0, 1.0, 1.0, 1.0, 1.0, 1.0, 1.0, 1.0, 1.0, 1.0, 1.0, 1.0, 1.0, 1.0, 1.0, 1.0, 1.0, 1.0, 1.0, 1.0, 1.0, 1.0, 1.0, 1.0, 1.0, 1.0, 1.0, 1.0, 1.0, 1.0, 1.0, 1.0, 1.0, 1.0, 1.0, 1.0, 1.0, 1.0, 1.0, 1.0, 1.0, 1.0, 1.0, 1.0, 1.0, 1.0, 1.0, 1.0, 1.0, 1.0, 1.0, 1.0, 1.0, 1.0, 1.0, 1.0, 1.0, 1.0, 1.0, 1.0, 1.0, 1.0, 1.0, 1.0, 1.0, 1.0, 1.0, 1.0, 1.0, 1.0, 1.0, 1.0, 1.0, 1.0, 1.0, 1.0, 1.0, 1.0, 1.0, 1.0, 1.0, 1.0, 1.0, 1.0, 1.0, 1.0, 1.0, 1.0, 1.0, 1.0, 1.0, 1.0, 1.0, 1.0, 1.0, 1.0, 1.0, 1.0, 1.0, 1.0, 1.0, 1.0, 1.0, 1.0, 1.0, 1.0, 1.0, 1.0, 1.0, 1.0, 1.0, 1.0, 1.0, 1.0, 1.0, 1.0, 1.0, 1.0, 1.0, 1.0, 1.0, 1.0, 1.0, 1.0, 1.0, 1.0, 1.0, 1.0, 1.0, 1.0, 1.0, 1.0, 1.0, 1.0, 1.0, 1.0, 1.0, 1.0, 1.0, 1.0, 1.0, 1.0, 1.0, 1.0, 1.0, 1.0, 1.0, 1.0, 1.0, 1.0, 1.0, 1.0, 1.0, 1.0, 1.0, 1.0, 1.0, 1.0, 1.0, 1.0, 1.0, 1.0, 1.0, 1.0, 1.0, 1.0, 1.0, 1.0, 1.0, 1.0, 1.0, 1.0, 1.0, 1.0, 1.0, 1.0, 1.0, 1.0, 1.0, 1.0, 1.0, 1.0, 1.0, 1.0, 1.0, 1.0, 1.0, 1.0, 1.0, 1.0, 1.0, 1.0, 1.0, 1.0, 1.0, 1.0, 1.0, 1.0, 1.0, 1.0, 1.0, 1.0, 1.0, 1.0, 1.0, 1.0, 1.0, 1.0, 1.0, 1.0, 1.0, 1.0, 1.0, 1.0, 1.0, 1.0, 1.0, 1.0, 1.0, 1.0, 1.0, 1.0, 1.0, 1.0, 1.0, 1.0, 1.0, 1.0, 1.0, 1.0, 1.0, 1.0, 1.0, 1.0, 1.0, 1.0, 1.0, 1.0, 1.0, 1.0, 1.0, 1.0, 1.0, 1.0, 1.0, 1.0, 1.0, 1.0, 1.0, 1.0, 1.0, 1.0, 1.0, 1.0, 1.0, 1.0, 1.0, 1.0, 1.0, 1.0, 1.0, 1.0, 1.0, 1.0, 1.0, 1.0, 1.0, 1.0, 1.0, 1.0, 1.0, 1.0, 1.0, 1.0, 1.0, 1.0, 1.0, 1.0, 1.0, 1.0, 1.0, 1.0, 1.0, 1.0, 1.0, 1.0, 1.0, 1.0, 1.0, 1.0, 1.0, 1.0, 1.0, 1.0, 1.0, 1.0, 1.0, 1.0, 1.0, 1.0, 1.0, 1.0, 1.0, 1.0, 1.0, 1.0, 1.0, 1.0, 1.0, 1.0, 1.0, 1.0, 1.0, 1.0, 1.0, 1.0, 1.0, 1.0, 1.0, 1.0, 1.0, 1.0, 1.0, 1.0, 1.0, 1.0, 1.0, 1.0, 1.0, 1.0, 1.0, 1.0, 1.0, 1.0, 1.0, 1.0, 1.0, 1.0, 1.0, 1.0, 1.0, 1.0, 1.0, 1.0, 1.0, 1.0, 1.0, 1.0, 1.0, 1.0, 1.0, 1.0, 1.0, 1.0, 1.0, 1.0, 1.0, 1.0, 1.0, 1.0, 1.0, 1.0, 1.0, 1.0, 1.0, 1.0, 1.0, 1.0, 1.0, 1.0, 1.0, 1.0, 1.0, 1.0, 1.0, 1.0, 1.0, 1.0, 1.0, 1.0, 1.0, 1.0, 1.0, 1.0, 1.0, 1.0, 1.0, 1.0, 1.0, 1.0, 1.0, 1.0, 1.0, 1.0, 1.0, 1.0, 1.0, 1.0, 1.0, 1.0, 1.0, 1.0, 1.0, 1.0, 1.0, 1.0, 1.0, 1.0, 1.0, 1.0, 1.0, 1.0, 1.0, 1.0, 1.0, 1.0, 1.0, 1.0, 1.0, 1.0, 1.0, 1.0, 1.0, 1.0, 1.0, 1.0, 1.0, 1.0, 1.0, 1.0, 1.0, 1.0, 1.0, 1.0, 1.0, 1.0, 1.0, 1.0, 1.0, 1.0, 1.0, 1.0, 1.0, 1.0, 1.0, 1.0, 1.0, 1.0, 1.0, 1.0, 1.0, 1.0, 1.0, 1.0, 1.0, 1.0, 1.0, 1.0, 1.0, 1.0, 1.0, 1.0, 1.0, 1.0, 1.0, 1.0, 1.0, 1.0, 1.0, 1.0, 1.0, 1.0, 1.0, 1.0, 1.0, 1.0, 1.0, 1.0, 1.0, 1.0, 1.0, 1.0, 1.0, 1.0, 1.0, 1.0, 1.0, 1.0, 1.0, 1.0, 1.0, 1.0, 1.0, 1.0, 1.0, 1.0, 1.0, 1.0, 1.0, 1.0, 1.0, 1.0, 1.0, 1.0, 1.0, 1.0, 1.0, 1.0, 1.0, 1.0, 1.0, 1.0, 1.0, 1.0, 1.0, 1.0, 1.0, 1.0, 1.0, 1.0, 1.0, 1.0, 1.0, 1.0, 1.0, 1.0, 1.0, 1.0, 1.0, 1.0, 1.0, 1.0, 1.0, 1.0, 1.0, 1.0, 1.0, 1.0, 1.0, 1.0, 1.0, 1.0, 1.0, 1.0, 1.0, 1.0, 1.0, 1.0, 1.0, 1.0, 1.0, 1.0, 1.0, 1.0, 1.0, 1.0, 1.0, 1.0, 1.0, 1.0, 1.0, 1.0, 1.0, 1.0, 1.0, 1.0, 1.0, 1.0, 1.0, 1.0, 1.0, 1.0, 1.0, 1.0, 1.0, 1.0, 1.0, 1.0, 1.0, 1.0, 1.0, 1.0, 1.0, 1.0, 1.0, 1.0, 1.0, 1.0, 1.0, 1.0, 1.0, 1.0, 1.0, 1.0, 1.0, 1.0, 1.0, 1.0, 1.0, 1.0, 1.0, 1.0, 1.0, 1.0, 1.0, 1.0, 1.0, 1.0, 1.0, 1.0, 1.0, 1.0, 1.0, 1.0, 1.0, 1.0, 1.0, 1.0, 1.0, 1.0, 1.0, 1.0, 1.0, 1.0, 1.0, 1.0, 1.0, 1.0, 1.0, 1.0, 1.0, 1.0, 1.0, 1.0, 1.0, 1.0, 1.0, 1.0, 1.0, 1.0, 1.0, 1.0, 1.0, 1.0, 1.0, 1.0, 1.0, 1.0, 1.0, 1.0, 1.0, 1.0, 1.0, 1.0, 1.0, 1.0, 1.0, 1.0, 1.0, 1.0, 1.0, 1.0, 1.0, 1.0, 1.0, 1.0, 1.0, 1.0, 1.0, 1.0, 1.0, 1.0, 1.0, 1.0, 1.0, 1.0, 1.0, 1.0, 1.0, 1.0, 1.0, 1.0, 1.0, 1.0, 1.0, 1.0, 1.0, 1.0, 1.0, 1.0, 1.0, 1.0, 1.0, 1.0, 1.0, 1.0, 1.0, 1.0, 1.0, 1.0, 1.0, 1.0, 1.0, 1.0, 1.0, 1.0, 1.0, 1.0, 1.0, 1.0, 1.0, 1.0, 1.0, 1.0, 1.0, 1.0, 1.0, 1.0, 1.0, 1.0, 1.0, 1.0, 1.0, 1.0, 1.0, 1.0, 1.0, 1.0, 1.0, 1.0, 1.0, 1.0, 1.0, 1.0, 1.0, 1.0, 1.0, 1.0, 1.0, 1.0, 1.0, 1.0, 1.0, 1.0, 1.0, 1.0, 1.0, 1.0, 1.0, 1.0, 1.0, 1.0, 1.0, 1.0, 1.0, 1.0, 1.0, 1.0, 1.0, 1.0, 1.0, 1.0, 1.0, 1.0, 1.0, 1.0, 1.0, 1.0, 1.0, 1.0, 1.0, 1.0, 1.0, 1.0, 1.0, 1.0, 1.0, 1.0, 1.0, 1.0, 1.0, 1.0, 1.0, 1.0, 1.0, 1.0, 1.0, 1.0, 1.0, 1.0, 1.0, 1.0, 1.0, 1.0, 1.0, 1.0, 1.0, 1.0, 1.0, 1.0, 1.0, 1.0, 1.0, 1.0, 1.0, 1.0, 1.0, 1.0, 1.0, 1.0, 1.0, 1.0, 1.0, 1.0, 1.0, 1.0, 1.0, 1.0, 1.0, 1.0, 1.0, 1.0, 1.0, 1.0, 1.0, 1.0, 1.0, 1.0, 1.0, 1.0, 1.0, 1.0, 1.0, 1.0, 1.0, 1.0, 1.0, 1.0, 1.0, 1.0, 1.0, 1.0, 1.0, 1.0, 1.0, 1.0, 1.0, 1.0, 1.0, 1.0, 1.0, 1.0, 1.0, 1.0, 1.0, 1.0, 1.0, 1.0, 1.0, 1.0, 1.0, 1.0, 1.0, 1.0, 1.0, 1.0, 1.0, 1.0, 1.0, 1.0, 1.0, 1.0, 1.0, 1.0, 1.0, 1.0, 1.0, 1.0, 1.0, 1.0, 1.0, 1.0, 1.0, 1.0, 1.0, 1.0, 1.0, 1.0, 1.0, 1.0, 1.0, 1.0, 1.0, 1.0, 1.0, 1.0, 1.0, 1.0, 1.0, 1.0, 1.0, 1.0, 1.0, 1.0, 1.0, 1.0, 1.0, 1.0, 1.0, 1.0, 1.0, 1.0, 1.0, 1.0, 1.0, 1.0, 1.0, 1.0, 1.0, 1.0, 1.0, 1.0, 1.0, 1.0, 1.0, 1.0, 1.0, 1.0, 1.0, 1.0, 1.0, 1.0, 1.0, 1.0, 1.0, 1.0, 1.0, 1.0, 1.0, 1.0, 1.0, 1.0, 1.0, 1.0, 1.0, 1.0, 1.0, 1.0, 1.0, 1.0, 1.0, 1.0, 1.0, 1.0, 1.0, 1.0, 1.0, 1.0, 1.0, 1.0, 1.0, 1.0, 1.0, 1.0, 1.0, 1.0, 1.0, 1.0, 1.0, 1.0, 1.0, 1.0, 1.0, 1.0, 1.0, 1.0, 1.0, 1.0, 1.0, 1.0, 1.0, 1.0, 1.0, 1.0, 1.0, 1.0, 1.0, 1.0, 1.0, 1.0, 1.0, 1.0, 1.0, 1.0, 1.0, 1.0, 1.0, 1.0, 1.0, 1.0, 1.0, 1.0, 1.0, 1.0, 1.0, 1.0, 1.0, 1.0, 1.0, 1.0, 1.0, 1.0, 1.0, 1.0, 1.0, 1.0, 1.0, 1.0, 1.0, 1.0, 1.0, 1.0, 1.0, 1.0, 1.0, 1.0, 1.0, 1.0, 1.0, 1.0, 1.0, 1.0, 1.0, 1.0, 1.0, 1.0, 1.0, 1.0, 1.0, 1.0, 1.0, 1.0, 1.0, 1.0, 1.0, 1.0, 1.0, 1.0, 1.0, 1.0, 1.0, 1.0, 1.0, 1.0, 1.0, 1.0, 1.0, 1.0, 1.0, 1.0, 1.0, 1.0, 1.0, 1.0, 1.0, 1.0, 1.0, 1.0, 1.0, 1.0, 1.0, 1.0, 1.0, 1.0, 1.0, 1.0, 1.0, 1.0, 1.0, 1.0, 1.0, 1.0, 1.0, 1.0, 1.0, 1.0, 1.0, 1.0, 1.0, 1.0, 1.0, 1.0, 1.0, 1.0, 1.0, 1.0, 1.0, 1.0, 1.0, 1.0, 1.0, 1.0, 1.0, 1.0, 1.0, 1.0, 1.0, 1.0, 1.0, 1.0, 1.0, 1.0, 1.0, 1.0, 1.0, 1.0, 1.0, 1.0, 1.0, 1.0, 1.0, 1.0, 1.0, 1.0, 1.0, 1.0, 1.0, 1.0, 1.0, 1.0, 1.0, 1.0, 1.0, 1.0, 1.0, 1.0, 1.0, 1.0, 1.0, 1.0, 1.0, 1.0, 1.0, 1.0, 1.0, 1.0, 1.0, 1.0, 1.0, 1.0, 1.0, 1.0, 1.0, 1.0, 1.0, 1.0, 1.0, 1.0, 1.0, 1.0, 1.0, 1.0, 1.0, 1.0, 1.0, 1.0, 1.0, 1.0, 1.0, 1.0, 1.0, 1.0, 1.0, 1.0, 1.0, 1.0, 1.0, 1.0, 1.0, 1.0, 1.0, 1.0, 1.0, 1.0, 1.0, 1.0, 1.0, 1.0, 1.0, 1.0, 1.0, 1.0, 1.0, 1.0, 1.0, 1.0, 1.0, 1.0, 1.0, 1.0, 1.0, 1.0, 1.0, 1.0, 1.0, 1.0, 1.0, 1.0, 1.0, 1.0, 1.0, 1.0, 1.0, 1.0, 1.0, 1.0, 1.0, 1.0, 1.0, 1.0, 1.0, 1.0, 1.0, 1.0, 1.0, 1.0, 1.0, 1.0, 1.0, 1.0, 1.0, 1.0, 1.0, 1.0, 1.0, 1.0, 1.0, 1.0, 1.0, 1.0, 1.0, 1.0, 1.0, 1.0, 1.0, 1.0, 1.0, 1.0, 1.0, 1.0, 1.0, 1.0, 1.0, 1.0, 1.0, 1.0, 1.0, 1.0, 1.0, 1.0, 1.0, 1.0, 1.0, 1.0, 1.0, 1.0, 1.0, 1.0, 1.0, 1.0, 1.0, 1.0, 1.0, 1.0, 1.0, 1.0, 1.0, 1.0, 1.0, 1.0, 1.0, 1.0, 1.0, 1.0, 1.0, 1.0, 1.0, 1.0, 1.0, 1.0, 1.0, 1.0, 1.0, 1.0, 1.0, 1.0, 1.0, 1.0, 1.0, 1.0, 1.0, 1.0, 1.0, 1.0, 1.0, 1.0, 1.0, 1.0, 1.0, 1.0, 1.0, 1.0, 1.0, 1.0, 1.0, 1.0, 1.0, 1.0, 1.0, 1.0, 1.0, 1.0, 1.0, 1.0, 1.0, 1.0, 1.0, 1.0, 1.0, 1.0, 1.0, 1.0, 1.0, 1.0, 1.0, 1.0, 1.0, 1.0, 1.0, 1.0, 1.0, 1.0, 1.0, 1.0, 1.0, 1.0, 1.0, 1.0, 1.0, 1.0, 1.0, 1.0, 1.0, 1.0, 1.0, 1.0, 1.0, 1.0, 1.0, 1.0, 1.0, 1.0, 1.0, 1.0, 1.0, 1.0, 1.0, 1.0, 1.0, 1.0, 1.0, 1.0, 1.0, 1.0, 1.0, 1.0, 1.0, 1.0, 1.0, 1.0, 1.0, 1.0, 1.0, 1.0, 1.0, 1.0, 1.0, 1.0, 1.0, 1.0, 1.0, 1.0, 1.0, 1.0, 1.0, 1.0, 1.0, 1.0, 1.0, 1.0, 1.0, 1.0, 1.0, 1.0, 1.0, 1.0, 1.0, 1.0, 1.0, 1.0, 1.0, 1.0, 1.0, 1.0, 1.0, 1.0, 1.0, 1.0, 1.0, 1.0, 1.0, 1.0, 1.0, 1.0, 1.0, 1.0, 1.0, 1.0, 1.0, 1.0, 1.0, 1.0, 1.0, 1.0, 1.0, 1.0, 1.0, 1.0, 1.0, 1.0, 1.0, 1.0, 1.0, 1.0, 1.0, 1.0, 1.0, 1.0, 1.0, 1.0, 1.0, 1.0, 1.0, 1.0, 1.0, 1.0, 1.0, 1.0, 1.0, 1.0, 1.0, 1.0, 1.0, 1.0, 1.0, 1.0, 1.0, 1.0, 1.0, 1.0, 1.0, 1.0, 1.0, 1.0, 1.0, 1.0, 1.0, 1.0, 1.0, 1.0, 1.0, 1.0, 1.0, 1.0, 1.0, 1.0, 1.0, 1.0, 1.0, 1.0, 1.0, 1.0, 1.0, 1.0, 1.0, 1.0, 1.0, 1.0, 1.0, 1.0, 1.0, 1.0, 1.0, 1.0, 1.0, 1.0, 1.0, 1.0, 1.0, 1.0, 1.0, 1.0, 1.0, 1.0, 1.0, 1.0, 1.0, 1.0, 1.0, 1.0, 1.0, 1.0, 1.0, 1.0, 1.0, 1.0, 1.0, 1.0, 1.0, 1.0, 1.0, 1.0, 1.0, 1.0, 1.0, 1.0, 1.0, 1.0, 1.0, 1.0, 1.0, 1.0, 1.0, 1.0, 1.0, 1.0, 1.0, 1.0, 1.0, 1.0, 1.0, 1.0, 1.0, 1.0, 1.0, 1.0, 1.0, 1.0, 1.0, 1.0, 1.0, 1.0, 1.0, 1.0, 1.0, 1.0, 1.0, 1.0, 1.0, 1.0, 1.0, 1.0, 1.0, 1.0, 1.0, 1.0, 1.0, 1.0, 1.0, 1.0, 1.0, 1.0, 1.0, 1.0, 1.0, 1.0, 1.0, 1.0, 1.0, 1.0, 1.0, 1.0, 1.0, 1.0, 1.0, 1.0, 1.0, 1.0, 1.0, 1.0, 1.0, 1.0, 1.0, 1.0, 1.0, 1.0, 1.0, 1.0, 1.0, 1.0, 1.0, 1.0, 1.0, 1.0, 1.0, 1.0, 1.0, 1.0, 1.0, 1.0, 1.0, 1.0, 1.0, 1.0, 1.0, 1.0, 1.0, 1.0, 1.0, 1.0, 1.0, 1.0, 1.0, 1.0, 1.0, 1.0, 1.0, 1.0, 1.0, 1.0, 1.0, 1.0, 1.0, 1.0, 1.0, 1.0, 1.0, 1.0, 1.0, 1.0, 1.0, 1.0, 1.0, 1.0, 1.0, 1.0, 1.0, 1.0, 1.0, 1.0, 1.0, 1.0, 1.0, 1.0, 1.0, 1.0, 1.0, 1.0, 1.0, 1.0, 1.0, 1.0, 1.0, 1.0, 1.0, 1.0, 1.0, 1.0, 1.0, 1.0, 1.0, 1.0, 1.0, 1.0, 1.0, 1.0, 1.0, 1.0, 1.0, 1.0, 1.0, 1.0, 1.0, 1.0, 1.0, 1.0, 1.0, 1.0, 1.0, 1.0, 1.0, 1.0, 1.0, 1.0, 1.0, 1.0, 1.0, 1.0, 1.0, 1.0, 1.0, 1.0, 1.0, 1.0, 1.0, 1.0, 1.0, 1.0, 1.0, 1.0, 1.0, 1.0, 1.0, 1.0, 1.0, 1.0, 1.0, 1.0, 1.0, 1.0, 1.0, 1.0, 1.0, 1.0, 1.0, 1.0, 1.0, 1.0, 1.0, 1.0, 1.0, 1.0, 1.0, 1.0, 1.0, 1.0, 1.0, 1.0, 1.0, 1.0, 1.0, 1.0, 1.0, 1.0, 1.0, 1.0, 1.0, 1.0, 1.0, 1.0, 1.0, 1.0, 1.0, 1.0, 1.0, 1.0, 1.0, 1.0, 1.0, 1.0, 1.0, 1.0, 1.0, 1.0, 1.0, 1.0, 1.0, 1.0, 1.0, 1.0, 1.0, 1.0, 1.0, 1.0, 1.0, 1.0, 1.0, 1.0, 1.0, 1.0, 1.0, 1.0, 1.0, 1.0, 1.0, 1.0, 1.0, 1.0, 1.0, 1.0, 1.0, 1.0, 1.0, 1.0, 1.0, 1.0, 1.0, 1.0, 1.0, 1.0, 1.0, 1.0, 1.0, 1.0, 1.0, 1.0, 1.0, 1.0, 1.0, 1.0, 1.0, 1.0, 1.0, 1.0, 1.0, 1.0, 1.0, 1.0, 1.0, 1.0, 1.0, 1.0, 1.0, 1.0, 1.0, 1.0, 1.0, 1.0, 1.0, 1.0, 1.0, 1.0, 1.0, 1.0, 1.0, 1.0, 1.0, 1.0, 1.0, 1.0, 1.0, 1.0, 1.0, 1.0, 1.0, 1.0, 1.0, 1.0, 1.0, 1.0, 1.0, 1.0, 1.0, 1.0, 1.0, 1.0, 1.0, 1.0, 1.0, 1.0, 1.0, 1.0, 1.0, 1.0, 1.0, 1.0, 1.0, 1.0, 1.0, 1.0, 1.0, 1.0, 1.0, 1.0, 1.0, 1.0, 1.0, 1.0, 1.0, 1.0, 1.0, 1.0, 1.0, 1.0, 1.0, 1.0, 1.0, 1.0, 1.0, 1.0, 1.0, 1.0, 1.0, 1.0, 1.0, 1.0, 1.0, 1.0, 1.0, 1.0, 1.0, 1.0, 1.0, 1.0, 1.0, 1.0, 1.0, 1.0, 1.0, 1.0, 1.0, 1.0, 1.0, 1.0, 1.0, 1.0, 1.0, 1.0, 1.0, 1.0, 1.0, 1.0, 1.0, 1.0, 1.0, 1.0, 1.0, 1.0, 1.0, 1.0, 1.0, 1.0, 1.0, 1.0, 1.0, 1.0, 1.0, 1.0, 1.0, 1.0, 1.0, 1.0, 1.0, 1.0, 1.0, 1.0, 1.0, 1.0, 1.0, 1.0, 1.0, 1.0, 1.0, 1.0, 1.0, 1.0, 1.0, 1.0, 1.0, 1.0, 1.0, 1.0, 1.0, 1.0, 1.0, 1.0, 1.0, 1.0, 1.0, 1.0, 1.0, 1.0, 1.0, 1.0, 1.0, 1.0, 1.0, 1.0, 1.0, 1.0, 1.0, 1.0, 1.0, 1.0, 1.0, 1.0, 1.0, 1.0, 1.0, 1.0, 1.0, 1.0, 1.0, 1.0, 1.0, 1.0, 1.0, 1.0, 1.0, 1.0, 1.0, 1.0, 1.0, 1.0, 1.0, 1.0, 1.0, 1.0, 1.0, 1.0, 1.0, 1.0, 1.0, 1.0, 1.0, 1.0, 1.0, 1.0, 1.0, 1.0, 1.0, 1.0, 1.0, 1.0, 1.0, 1.0, 1.0, 1.0, 1.0, 1.0, 1.0, 1.0, 1.0, 1.0, 1.0, 1.0, 1.0, 1.0, 1.0, 1.0, 1.0, 1.0, 1.0, 1.0, 1.0, 1.0, 1.0, 1.0, 1.0, 1.0, 1.0, 1.0, 1.0, 1.0, 1.0, 1.0, 1.0, 1.0, 1.0, 1.0, 1.0, 1.0, 1.0, 1.0, 1.0, 1.0, 1.0, 1.0, 1.0, 1.0, 1.0, 1.0, 1.0, 1.0, 1.0, 1.0, 1.0, 1.0, 1.0, 1.0, 1.0, 1.0, 1.0, 1.0, 1.0, 1.0, 1.0, 1.0, 1.0, 1.0, 1.0, 1.0, 1.0, 1.0, 1.0, 1.0, 1.0, 1.0, 1.0, 1.0, 1.0, 1.0, 1.0, 1.0, 1.0, 1.0, 1.0, 1.0, 1.0, 1.0, 1.0, 1.0, 1.0, 1.0, 1.0, 1.0, 1.0, 1.0, 1.0, 1.0, 1.0, 1.0, 1.0, 1.0, 1.0, 1.0, 1.0, 1.0, 1.0, 1.0, 1.0, 1.0, 1.0, 1.0, 1.0, 1.0, 1.0, 1.0, 1.0, 1.0, 1.0, 1.0, 1.0, 1.0, 1.0, 1.0, 1.0, 1.0, 1.0, 1.0, 1.0, 1.0, 1.0, 1.0, 1.0, 1.0, 1.0, 1.0, 1.0, 1.0, 1.0, 1.0, 1.0, 1.0, 1.0, 1.0, 1.0, 1.0, 1.0, 1.0, 1.0, 1.0, 1.0, 1.0, 1.0, 1.0, 1.0, 1.0, 1.0, 1.0, 1.0, 1.0, 1.0, 1.0, 1.0, 1.0, 1.0, 1.0, 1.0, 1.0, 1.0, 1.0, 1.0, 1.0, 1.0, 1.0, 1.0, 1.0, 1.0, 1.0, 1.0, 1.0, 1.0, 1.0, 1.0, 1.0, 1.0, 1.0, 1.0, 1.0, 1.0, 1.0, 1.0, 1.0, 1.0, 1.0, 1.0, 1.0, 1.0, 1.0, 1.0, 1.0, 1.0, 1.0, 1.0, 1.0, 1.0, 1.0, 1.0, 1.0, 1.0, 1.0, 1.0, 1.0, 1.0, 1.0, 1.0, 1.0, 1.0, 1.0, 1.0, 1.0, 1.0, 1.0, 1.0, 1.0, 1.0, 1.0, 1.0, 1.0, 1.0, 1.0, 1.0, 1.0, 1.0, 1.0, 1.0, 1.0, 1.0, 1.0, 1.0, 1.0, 1.0, 1.0, 1.0, 1.0, 1.0, 1.0, 1.0, 1.0, 1.0, 1.0, 1.0, 1.0, 1.0, 1.0, 1.0, 1.0, 1.0, 1.0, 1.0, 1.0, 1.0, 1.0, 1.0, 1.0, 1.0, 1.0, 1.0, 1.0, 1.0, 1.0, 1.0, 1.0, 1.0, 1.0, 1.0, 1.0, 1.0, 1.0, 1.0, 1.0, 1.0, 1.0, 1.0, 1.0, 1.0, 1.0, 1.0, 1.0, 1.0, 1.0, 1.0, 1.0, 1.0, 1.0, 1.0, 1.0, 1.0, 1.0, 1.0, 1.0, 1.0, 1.0, 1.0, 1.0, 1.0, 1.0, 1.0, 1.0, 1.0, 1.0, 1.0, 1.0, 1.0, 1.0, 1.0, 1.0, 1.0, 1.0, 1.0, 1.0, 1.0, 1.0, 1.0, 1.0, 1.0, 1.0, 1.0, 1.0, 1.0, 1.0, 1.0, 1.0, 1.0, 1.0, 1.0, 1.0, 1.0, 1.0, 1.0, 1.0, 1.0, 1.0, 1.0, 1.0, 1.0, 1.0, 1.0, 1.0, 1.0, 1.0, 1.0, 1.0, 1.0, 1.0, 1.0, 1.0, 1.0, 1.0, 1.0, 1.0, 1.0, 1.0, 1.0, 1.0, 1.0, 1.0, 1.0, 1.0, 1.0, 1.0, 1.0, 1.0, 1.0, 1.0, 1.0, 1.0, 1.0, 1.0, 1.0, 1.0, 1.0, 1.0, 1.0, 1.0, 1.0, 1.0, 1.0, 1.0, 1.0, 1.0, 1.0, 1.0, 1.0, 1.0, 1.0, 1.0, 1.0, 1.0, 1.0, 1.0, 1.0, 1.0, 1.0, 1.0, 1.0, 1.0, 1.0, 1.0, 1.0, 1.0, 1.0, 1.0, 1.0, 1.0, 1.0, 1.0, 1.0, 1.0, 1.0, 1.0, 1.0, 1.0, 1.0, 1.0, 1.0, 1.0, 1.0, 1.0, 1.0, 1.0, 1.0, 1.0, 1.0, 1.0, 1.0, 1.0, 1.0, 1.0, 1.0, 1.0, 1.0, 1.0, 1.0, 1.0, 1.0, 1.0, 1.0, 1.0, 1.0, 1.0, 1.0, 1.0, 1.0, 1.0, 1.0, 1.0, 1.0, 1.0, 1.0, 1.0, 1.0, 1.0, 1.0, 1.0, 1.0, 1.0, 1.0, 1.0, 1.0, 1.0, 1.0, 1.0, 1.0, 1.0, 1.0, 1.0, 1.0, 1.0, 1.0, 1.0, 1.0, 1.0, 1.0, 1.0, 1.0, 1.0, 1.0, 1.0, 1.0, 1.0, 1.0, 1.0, 1.0, 1.0, 1.0, 1.0, 1.0, 1.0, 1.0, 1.0, 1.0, 1.0, 1.0, 1.0, 1.0, 1.0, 1.0, 1.0, 1.0, 1.0, 1.0, 1.0, 1.0, 1.0, 1.0, 1.0, 1.0, 1.0, 1.0, 1.0, 1.0, 1.0, 1.0, 1.0, 1.0, 1.0, 1.0, 1.0, 1.0, 1.0, 1.0, 1.0, 1.0, 1.0, 1.0, 1.0, 1.0, 1.0, 1.0, 1.0, 1.0, 1.0, 1.0, 1.0, 1.0, 1.0, 1.0, 1.0, 1.0, 1.0, 1.0, 1.0, 1.0, 1.0, 1.0, 1.0, 1.0, 1.0, 1.0, 1.0, 1.0, 1.0, 1.0, 1.0, 1.0, 1.0, 1.0, 1.0, 1.0, 1.0, 1.0, 1.0, 1.0, 1.0, 1.0, 1.0, 1.0, 1.0, 1.0, 1.0, 1.0, 1.0, 1.0, 1.0, 1.0, 1.0, 1.0, 1.0, 1.0, 1.0, 1.0, 1.0, 1.0, 1.0, 1.0, 1.0, 1.0, 1.0, 1.0, 1.0, 1.0, 1.0, 1.0, 1.0, 1.0, 1.0, 1.0, 1.0, 1.0, 1.0, 1.0, 1.0, 1.0, 1.0, 1.0, 1.0, 1.0, 1.0, 1.0, 1.0, 1.0, 1.0, 1.0, 1.0, 1.0, 1.0, 1.0, 1.0, 1.0, 1.0, 1.0, 1.0, 1.0, 1.0, 1.0, 1.0, 1.0, 1.0, 1.0, 1.0, 1.0, 1.0, 1.0, 1.0, 1.0, 1.0, 1.0, 1.0, 1.0, 1.0, 1.0, 1.0, 1.0, 1.0, 1.0, 1.0, 1.0, 1.0, 1.0, 1.0, 1.0, 1.0, 1.0, 1.0, 1.0, 1.0, 1.0, 1.0, 1.0, 1.0, 1.0, 1.0, 1.0, 1.0, 1.0, 1.0, 1.0, 1.0, 1.0, 1.0, 1.0, 1.0, 1.0, 1.0, 1.0, 1.0, 1.0, 1.0, 1.0, 1.0, 1.0, 1.0, 1.0, 1.0, 1.0, 1.0, 1.0, 1.0, 1.0, 1.0, 1.0, 1.0, 1.0, 1.0, 1.0, 1.0, 1.0, 1.0, 1.0, 1.0, 1.0, 1.0, 1.0, 1.0, 1.0, 1.0, 1.0, 1.0, 1.0, 1.0, 1.0, 1.0, 1.0, 1.0, 1.0, 1.0, 1.0, 1.0, 1.0, 1.0, 1.0, 1.0, 1.0, 1.0, 1.0, 1.0, 1.0, 1.0, 1.0, 1.0, 1.0, 1.0, 1.0, 1.0, 1.0, 1.0, 1.0, 1.0, 1.0, 1.0, 1.0, 1.0, 1.0, 1.0, 1.0, 1.0, 1.0, 1.0, 1.0, 1.0, 1.0, 1.0, 1.0, 1.0, 1.0, 1.0, 1.0, 1.0, 1.0, 1.0, 1.0, 1.0, 1.0, 1.0, 1.0, 1.0, 1.0, 1.0, 1.0, 1.0, 1.0, 1.0, 1.0, 1.0, 1.0, 1.0, 1.0, 1.0, 1.0, 1.0, 1.0, 1.0, 1.0, 1.0, 1.0, 1.0, 1.0, 1.0, 1.0, 1.0, 1.0, 1.0, 1.0, 1.0, 1.0, 1.0, 1.0, 1.0, 1.0, 1.0, 1.0, 1.0, 1.0, 1.0, 1.0, 1.0, 1.0, 1.0, 1.0, 1.0, 1.0, 1.0, 1.0, 1.0, 1.0, 1.0, 1.0, 1.0, 1.0, 1.0, 1.0, 1.0, 1.0, 1.0, 1.0, 1.0, 1.0, 1.0, 1.0, 1.0, 1.0, 1.0, 1.0, 1.0, 1.0, 1.0, 1.0, 1.0, 1.0, 1.0, 1.0, 1.0, 1.0, 1.0, 1.0, 1.0, 1.0, 1.0, 1.0, 1.0, 1.0, 1.0, 1.0, 1.0, 1.0, 1.0, 1.0, 1.0, 1.0, 1.0, 1.0, 1.0, 1.0, 1.0, 1.0, 1.0, 1.0, 1.0, 1.0, 1.0, 1.0, 1.0, 1.0, 1.0, 1.0, 1.0, 1.0, 1.0, 1.0, 1.0, 1.0, 1.0, 1.0, 1.0, 1.0, 1.0, 1.0, 1.0, 1.0, 1.0, 1.0, 1.0, 1.0, 1.0, 1.0, 1.0, 1.0, 1.0, 1.0, 1.0, 1.0, 1.0, 1.0, 1.0, 1.0, 1.0, 1.0, 1.0, 1.0, 1.0, 1.0, 1.0, 1.0, 1.0, 1.0, 1.0, 1.0, 1.0, 1.0, 1.0, 1.0, 1.0, 1.0, 1.0, 1.0, 1.0, 1.0, 1.0, 1.0, 1.0, 1.0, 1.0, 1.0, 1.0, 1.0, 1.0, 1.0, 1.0, 1.0, 1.0, 1.0, 1.0, 1.0, 1.0, 1.0, 1.0, 1.0, 1.0, 1.0, 1.0, 1.0, 1.0, 1.0, 1.0, 1.0, 1.0, 1.0, 1.0, 1.0, 1.0, 1.0, 1.0, 1.0, 1.0, 1.0, 1.0, 1.0, 1.0, 1.0, 1.0, 1.0, 1.0, 1.0, 1.0, 1.0, 1.0, 1.0, 1.0, 1.0, 1.0, 1.0, 1.0, 1.0, 1.0, 1.0, 1.0, 1.0, 1.0, 1.0, 1.0, 1.0, 1.0, 1.0, 1.0, 1.0, 1.0, 1.0, 1.0, 1.0, 1.0, 1.0, 1.0, 1.0, 1.0, 1.0, 1.0, 1.0, 1.0, 1.0, 1.0, 1.0, 1.0, 1.0, 1.0, 1.0, 1.0, 1.0, 1.0, 1.0, 1.0, 1.0, 1.0, 1.0, 1.0, 1.0, 1.0, 1.0, 1.0, 1.0, 1.0, 1.0, 1.0, 1.0, 1.0, 1.0, 1.0, 1.0, 1.0, 1.0, 1.0, 1.0, 1.0, 1.0, 1.0, 1.0, 1.0, 1.0, 1.0, 1.0, 1.0, 1.0, 1.0, 1.0, 1.0, 1.0, 1.0, 1.0, 1.0, 1.0, 1.0, 1.0, 1.0, 1.0, 1.0, 1.0, 1.0, 1.0, 1.0, 1.0, 1.0, 1.0, 1.0, 1.0, 1.0, 1.0, 1.0, 1.0, 1.0, 1.0, 1.0, 1.0, 1.0, 1.0, 1.0, 1.0, 1.0, 1.0, 1.0, 1.0, 1.0, 1.0, 1.0, 1.0, 1.0, 1.0, 1.0, 1.0, 1.0, 1.0, 1.0, 1.0, 1.0, 1.0, 1.0, 1.0, 1.0, 1.0, 1.0, 1.0, 1.0, 1.0, 1.0, 1.0, 1.0, 1.0, 1.0, 1.0, 1.0, 1.0, 1.0, 1.0, 1.0, 1.0, 1.0, 1.0, 1.0, 1.0, 1.0, 1.0, 1.0, 1.0, 1.0, 1.0, 1.0, 1.0, 1.0, 1.0, 1.0, 1.0, 1.0, 1.0, 1.0, 1.0, 1.0, 1.0, 1.0, 1.0, 1.0, 1.0, 1.0, 1.0, 1.0, 1.0, 1.0, 1.0, 1.0, 1.0, 1.0, 1.0, 1.0, 1.0, 1.0, 1.0, 1.0, 1.0, 1.0, 1.0, 1.0, 1.0, 1.0, 1.0, 1.0, 1.0, 1.0, 1.0, 1.0, 1.0, 1.0, 1.0, 1.0, 1.0, 1.0, 1.0, 1.0, 1.0, 1.0, 1.0, 1.0, 1.0, 1.0, 1.0, 1.0, 1.0, 1.0, 1.0, 1.0, 1.0, 1.0, 1.0, 1.0, 1.0, 1.0, 1.0, 1.0, 1.0, 1.0, 1.0, 1.0, 1.0, 1.0, 1.0, 1.0, 1.0, 1.0, 1.0, 1.0, 1.0, 1.0, 1.0, 1.0, 1.0, 1.0, 1.0, 1.0, 1.0, 1.0, 1.0, 1.0, 1.0, 1.0, 1.0, 1.0, 1.0, 1.0, 1.0, 1.0, 1.0, 1.0, 1.0, 1.0, 1.0, 1.0, 1.0, 1.0, 1.0, 1.0, 1.0, 1.0, 1.0, 1.0, 1.0, 1.0, 1.0, 1.0, 1.0, 1.0, 1.0, 1.0, 1.0, 1.0, 1.0, 1.0, 1.0, 1.0, 1.0, 1.0, 1.0, 1.0, 1.0, 1.0, 1.0, 1.0, 1.0, 1.0, 1.0, 1.0, 1.0, 1.0, 1.0, 1.0, 1.0, 1.0, 1.0, 1.0, 1.0, 1.0, 1.0, 1.0, 1.0, 1.0, 1.0, 1.0, 1.0, 1.0, 1.0, 1.0, 1.0, 1.0, 1.0, 1.0, 1.0, 1.0, 1.0, 1.0, 1.0, 1.0, 1.0, 1.0, 1.0, 1.0, 1.0, 1.0, 1.0, 1.0, 1.0, 1.0, 1.0, 1.0, 1.0, 1.0, 1.0, 1.0, 1.0, 1.0, 1.0, 1.0, 1.0, 1.0, 1.0, 1.0, 1.0, 1.0, 1.0, 1.0, 1.0, 1.0, 1.0, 1.0, 1.0, 1.0, 1.0, 1.0, 1.0, 1.0, 1.0, 1.0, 1.0, 1.0, 1.0, 1.0, 1.0, 1.0, 1.0, 1.0, 1.0, 1.0, 1.0, 1.0, 1.0, 1.0, 1.0, 1.0, 1.0, 1.0, 1.0, 1.0, 1.0, 1.0, 1.0, 1.0, 1.0, 1.0, 1.0, 1.0, 1.0, 1.0, 1.0, 1.0, 1.0, 1.0, 1.0, 1.0, 1.0, 1.0, 1.0, 1.0, 1.0, 1.0, 1.0, 1.0, 1.0, 1.0, 1.0, 1.0, 1.0, 1.0, 1.0, 1.0, 1.0, 1.0, 1.0, 1.0, 1.0, 1.0, 1.0, 1.0, 1.0, 1.0, 1.0, 1.0, 1.0, 1.0, 1.0, 1.0, 1.0, 1.0, 1.0, 1.0, 1.0, 1.0, 1.0, 1.0, 1.0, 1.0, 1.0, 1.0, 1.0, 1.0, 1.0, 1.0, 1.0, 1.0, 1.0, 1.0, 1.0, 1.0, 1.0, 1.0])
me_cube.use_remesh_fix_poles = True
me_cube.use_remesh_preserve_attributes = False
me_cube.update()
arm_armature = bpy.data.armatures.new('Armature')  # bones are not reproduced

# ---- objects
ob_cube = bpy.data.objects.new('Cube', me_cube)
ob_armature = bpy.data.objects.new('Armature', arm_armature)

# ---- transforms, parenting, visibility, modifiers, constraints
ob_cube.parent = ob_armature
ob_cube.matrix_parent_inverse = Matrix(((1.0, -0.0, 0.0, -0.0), (-0.0, 1.0, -0.0, 0.0), (0.0, -0.0, 1.0, 0.009789), (-0.0, 0.0, -0.0, 1.0)))
ob_cube.location = (0.0, 0.0, 0.0)
_vg = ob_cube.vertex_groups.new(name='Root')
for _i, _w in zip([0, 1, 2, 3, 4, 5, 6, 7, 8, 10, 11, 12, 13, 14, 15, 16, 17, 18, 19, 21, 22, 23, 24, 25, 29, 31, 32, 33, 34, 35, 37, 40, 42, 43, 44, 45, 46, 47, 48, 49, 50, 51, 52, 53, 54, 55, 56, 59, 60, 63, 64, 67, 68, 69, 70, 72, 73, 75, 76, 77, 78, 79, 80, 81, 82, 83, 84, 85, 86, 87, 88, 89, 91, 92, 93, 94, 95, 96, 97, 98, 99, 100, 101, 102, 103, 104, 106, 107, 111, 112, 114, 120, 121, 122, 123, 124, 126, 127, 132, 133, 134, 135, 136, 138, 139, 140, 141, 142, 143, 144, 145, 146, 147, 148, 149, 150, 151, 152, 153, 154, 155, 156, 160, 162, 163, 164, 165, 166, 168, 171, 173, 174, 175, 176, 177, 178, 179, 180, 181, 182, 183, 184, 185, 188, 189, 192, 193, 196, 197, 198, 199, 201, 202, 204, 205, 206, 207, 208, 209, 210, 211, 212, 213, 214, 215, 216, 217, 218, 219, 220, 221, 222, 223, 224, 226, 227, 231, 232, 234, 240, 241, 242, 243, 244, 246, 247, 252, 253, 254, 255, 256, 258], [0.0, 0.0, 0.0, 0.0, 0.0, 0.0, 8.055e-08, 0.0, 4.244e-05, 0.0, 3.451e-08, 0.0, 0.0003393, 1.31e-09, 6.827e-10, 0.0, 0.0, 0.0, 0.0, 0.0, 0.0, 0.0, 0.0, 0.0, 0.0, 0.0, 0.0, 0.0, 0.0, 0.0, 0.0, 0.0, 0.0, 0.0, 0.0, 2.196e-09, 0.0, 0.0, 0.0, 0.0, 6.859e-06, 1.897e-08, 2.745e-05, 0.0, 0.0, 0.0, 0.0, 0.0, 0.0, 0.0, 0.0, 0.0, 0.0, 0.0, 0.0, 0.0, 0.0, 0.0, 0.0, 0.0, 0.0, 0.0, 0.0, 0.0, 0.0, 0.0, 0.0, 0.0, 0.0, 0.0, 0.0, 0.0, 0.0, 0.0, 0.0, 0.0, 0.0, 0.0, 0.0, 0.0, 0.0, 0.0, 0.0, 0.0, 0.0, 0.0, 0.0, 0.0, 0.0, 0.0, 0.0, 0.0, 0.0, 0.0, 0.0, 0.0, 0.0, 0.0, 0.0, 0.0, 0.0, 0.0, 0.0, 0.0, 0.0, 0.0, 0.0, 0.0, 0.0, 0.0, 0.0, 0.0003393, 1.31e-09, 6.827e-10, 0.0, 0.0, 0.0, 0.0, 0.0, 0.0, 0.0, 0.0, 0.0, 0.0, 0.0, 0.0, 0.0, 0.0, 0.0, 0.0, 0.0, 0.0, 0.0, 2.196e-09, 0.0, 0.0, 0.0, 1.897e-08, 2.745e-05, 0.0, 0.0, 0.0, 0.0, 0.0, 0.0, 0.0, 0.0, 0.0, 0.0, 0.0, 0.0, 0.0, 0.0, 0.0, 0.0, 0.0, 0.0, 0.0, 0.0, 0.0, 0.0, 0.0, 0.0, 0.0, 0.0, 0.0, 0.0, 0.0, 0.0, 0.0, 0.0, 0.0, 0.0, 0.0, 0.0, 0.0, 0.0, 0.0, 0.0, 0.0, 0.0, 0.0, 0.0, 0.0, 0.0, 0.0, 0.0, 0.0, 0.0, 0.0, 0.0, 0.0]): _vg.add([_i], _w, 'REPLACE')
_vg = ob_cube.vertex_groups.new(name='Hips')
for _i, _w in zip([0, 2, 4, 5, 10, 11, 14, 17, 44, 45, 47, 48, 54, 139, 141, 143, 144, 147, 150, 175, 176, 178, 179, 183], [0.04029, 0.0506, 0.9991, 0.9998, 0.9999, 0.9957, 0.9971, 1.0, 0.03365, 0.0363, 0.9995, 0.9999, 0.0004561, 0.04029, 0.0506, 0.9991, 0.9998, 0.9971, 1.0, 0.03365, 0.0363, 0.9995, 0.9999, 0.0004561]): _vg.add([_i], _w, 'REPLACE')
_vg = ob_cube.vertex_groups.new(name='Spine')
for _i, _w in zip([2, 4, 5, 6, 7, 8, 10, 11, 12, 13, 14, 15, 16, 17, 18, 19, 20, 21, 22, 23, 47, 48, 53, 54, 141, 143, 144, 145, 146, 147, 148, 149, 150, 151, 152, 153, 154, 178, 179, 182, 183], [0.0004852, 1.836e-05, 1.837e-07, 0.02589, 0.03762, 0.03386, 0.001371, 0.0003959, 0.01509, 0.01165, 3.133e-06, 0.02471, 0.01674, 6.509e-06, 0.9988, 0.9919, 0.954, 0.9862, 0.9623, 0.9991, 5.58e-06, 0.0, 0.9988, 1.0, 0.0004852, 1.836e-05, 1.837e-07, 0.01509, 0.01165, 3.133e-06, 0.02471, 0.01674, 6.509e-06, 0.9988, 0.9919, 0.9623, 0.9991, 5.58e-06, 0.0, 0.9988, 1.0]): _vg.add([_i], _w, 'REPLACE')
_vg = ob_cube.vertex_groups.new(name='Chest')
for _i, _w in zip([1, 3, 5, 7, 9, 10, 12, 16, 17, 18, 19, 20, 21, 22, 23, 46, 53, 54, 75, 77, 79, 80, 83, 84, 93, 97, 99, 100, 101, 102, 103, 104, 140, 142, 144, 145, 149, 150, 151, 152, 153, 154, 177, 182, 183, 204, 206, 208, 210, 216, 219, 221, 222, 223, 224], [0.8453, 0.9994, 0.0, 0.9997, 0.9978, 0.0, 1.0, 0.9839, 0.0, 1.0, 0.9922, 0.001538, 0.0005281, 0.002731, 0.001252, 1.0, 1.0, 0.9999, 0.0, 0.0, 0.0001918, 0.0006484, 6.572e-06, 4.872e-06, 0.0, 0.001101, 0.000293, 0.004101, 0.001312, 0.0001614, 0.003483, 6.732e-12, 0.8453, 0.9887, 0.0, 0.9985, 0.9839, 0.0, 1.0, 0.9922, 0.002731, 0.001252, 0.9847, 0.9999, 1.0, 0.0, 0.0, 0.0001918, 4.872e-06, 0.0, 0.001101, 0.000293, 0.0001614, 0.003483, 6.732e-12]): _vg.add([_i], _w, 'REPLACE')
_vg = ob_cube.vertex_groups.new(name='Neck')
for _i, _w in zip([1, 3, 7, 9, 12, 16, 46, 53, 54, 75, 77, 79, 80, 83, 84, 93, 97, 99, 100, 101, 102, 103, 104, 140, 142, 145, 149, 177, 204, 206, 208, 210, 216, 219, 221, 222, 223, 224], [0.008759, 0.00096, 0.9999, 0.9944, 0.015, 4.44e-06, 1.0, 0.0, 0.0, 0.02943, 0.0456, 0.01553, 0.00537, 0.001403, 0.0001423, 0.02195, 0.008085, 0.001481, 0.001469, 0.0007815, 0.00197, 0.9968, 1.0, 0.0003264, 0.00217, 0.009152, 0.0001185, 0.9862, 0.0028, 0.006595, 3.022e-05, 0.0, 0.0002633, 0.0003079, 0.01074, 0.003994, 0.9988, 0.9999]): _vg.add([_i], _w, 'REPLACE')
_vg = ob_cube.vertex_groups.new(name='Head')
for _i, _w in zip([1, 3, 7, 9, 12, 16, 46, 75, 76, 77, 78, 79, 80, 81, 82, 83, 84, 85, 86, 87, 88, 89, 90, 91, 92, 93, 94, 95, 96, 97, 98, 99, 100, 101, 102, 103, 104, 140, 142, 145, 149, 177, 204, 205, 206, 207, 208, 209, 210, 211, 212, 213, 214, 215, 216, 217, 218, 219, 220, 221, 222, 223, 224], [0.0005509, 0.01776, 0.005729, 0.0001249, 0.0, 0.0138, 0.00157, 0.9966, 0.994, 1.0, 0.9916, 0.9922, 1.0, 0.9935, 0.9934, 0.9999, 0.9981, 0.996, 0.9961, 0.979, 0.9837, 0.9859, 0.9998, 1.0, 0.9981, 0.9993, 0.9954, 0.9968, 0.9958, 0.9873, 0.9804, 1.0, 1.0, 0.9863, 0.9999, 1.941e-05, 0.005299, 0.003602, 0.000326, 0.01025, 3.091e-05, 0.0, 1.0, 0.994, 1.0, 0.9916, 0.9989, 0.9934, 0.9999, 0.996, 0.9865, 0.9999, 0.9966, 0.9933, 0.9999, 0.9954, 0.9968, 0.9993, 0.987, 0.9807, 1.0, 0.07365, 0.09141]): _vg.add([_i], _w, 'REPLACE')
_vg = ob_cube.vertex_groups.new(name='Upper_Arm_R')
for _i, _w in zip([1, 2, 3, 4, 5, 6, 7, 9, 10, 11, 12, 14, 15, 16, 17, 18, 19, 20, 21, 22, 23, 25, 26, 27, 28, 29, 31, 34, 35, 36, 37, 38, 39, 42, 43, 45, 47, 49, 50, 51, 52, 53, 54, 57, 58, 59, 60, 61, 62, 63, 64, 65, 66, 68, 71, 72, 73, 74, 75, 76, 77, 78, 79, 80, 81, 82, 83, 84, 85, 86, 87, 88, 89, 90, 91, 92, 93, 94, 95, 96, 99, 100, 101, 102, 103, 104, 105, 106, 107, 108, 109, 110, 111, 112, 113, 114, 115, 116, 117, 118, 119, 120, 121, 122, 123, 125, 126, 127, 128, 129, 130, 131, 132, 133, 134, 135, 136, 137, 138, 139, 140, 141, 142, 143, 144, 145, 147, 148, 149, 150, 151, 152, 153, 154, 155, 156, 158, 159, 160, 161, 162, 163, 164, 165, 166, 167, 168, 171, 172, 173, 174, 175, 176, 177, 178, 179, 180, 182, 183, 184, 185, 188, 189, 190, 191, 192, 196, 197, 198, 199, 200, 201, 202, 203, 204, 205, 206, 207, 208, 209, 210, 211, 212, 213, 214, 215, 216, 217, 218, 219, 220, 221, 222, 223, 224, 225, 226, 227, 228, 229, 230, 231, 232, 233, 234, 235, 236, 237, 238, 239, 240, 241, 242, 243, 245, 246, 247, 248, 249, 250, 251, 252, 253, 254, 255, 257, 258], [0.0, 0.0, 0.0, 0.0, 0.0, 0.0, 0.0, 0.0, 0.0, 0.0, 0.0, 0.0, 0.0, 0.0, 0.0, 0.0, 0.0, 0.0, 0.0, 0.0, 0.0, 0.0, 0.0, 0.0, 0.0, 0.0, 0.0, 0.0, 0.0, 0.0, 0.0, 0.0, 0.0, 0.0, 0.0, 0.0, 0.0, 0.0, 0.0, 0.0, 0.0, 0.0, 0.0, 0.0, 0.0, 0.0, 0.0, 0.0, 0.0, 0.0, 0.0, 0.0, 0.0, 0.0, 0.0, 0.0, 0.0, 0.0, 0.0, 0.0, 0.0, 0.0, 0.0, 0.0, 0.0, 0.0, 0.0, 0.0, 0.0, 0.0, 0.0, 0.0, 0.0, 0.0, 0.0, 0.0, 0.0, 0.0, 0.0, 0.0, 0.0, 0.0, 0.0, 0.0, 0.0, 0.0, 0.0, 0.0, 0.0, 0.0, 0.0, 0.0, 0.0, 0.0, 0.0, 0.0, 0.0, 0.0, 0.0, 0.0, 0.0, 0.0, 0.0, 0.0, 0.0, 0.0, 0.0, 0.0, 0.0, 0.0, 0.0, 0.0, 0.0, 0.0, 0.0, 0.0, 0.0, 0.0, 0.0, 0.0, 0.4945, 0.0, 0.5414, 2.74e-08, 0.001404, 1.34e-06, 0.0, 0.0, 8.948e-14, 0.0, 0.4948, 0.4922, 0.0004267, 1.238e-08, 0.0, 0.0, 0.0, 0.9997, 0.9847, 1.0, 0.9943, 0.0, 0.0, 0.0, 0.0, 0.0, 0.0, 0.9767, 1.0, 0.9984, 0.9962, 0.0, 0.0, 0.4932, 2.088e-06, 1.97e-05, 0.0, 0.5421, 0.6042, 0.0, 0.0, 0.0, 0.0, 0.0, 0.0, 0.0, 0.0, 0.0, 0.0, 0.0, 0.0, 0.0, 0.0, 0.0, 6.849e-08, 0.0, 4.099e-05, 0.0, 3.404e-05, 0.0, 0.000551, 0.0, 0.0, 0.0, 0.0, 0.0, 2.668e-06, 0.0, 0.0, 4.544e-07, 0.0, 5.83e-07, 3.264e-08, 0.0001405, 3.366e-05, 0.0, 0.0, 0.0, 0.0, 0.0, 0.0, 0.0, 0.0, 0.0, 0.0, 0.0, 0.0, 0.0, 0.0, 0.0, 0.0, 0.0, 0.0, 0.0, 0.0, 0.0, 0.0, 0.0, 0.0, 0.0, 0.0, 0.0, 0.0, 0.0, 0.0, 0.0, 0.0]): _vg.add([_i], _w, 'REPLACE')
_vg = ob_cube.vertex_groups.new(name='Lower_Arm_R')
for _i, _w in zip([159, 160, 161, 162, 171, 172, 173, 174, 190, 191, 201, 202, 203, 225, 227, 228, 229, 230, 231, 232, 233, 234, 235, 236, 237, 239, 243, 245, 247, 248, 249, 251, 255, 257], [1.0, 0.995, 1.0, 0.9986, 1.0, 1.0, 0.9999, 0.9975, 0.0, 0.0, 0.002354, 0.0, 0.0, 0.0, 0.9999, 0.9941, 0.9999, 0.9553, 0.9999, 0.9985, 0.9982, 0.9994, 0.0, 0.0, 0.0, 0.0, 0.0, 0.0, 0.0, 0.0, 0.0, 0.0, 0.0, 0.0]): _vg.add([_i], _w, 'REPLACE')
_vg = ob_cube.vertex_groups.new(name='Hand_R')
for _i, _w in zip([188, 189, 190, 191, 200, 201, 202, 203, 225, 226, 227, 228, 229, 230, 231, 232, 233, 234], [0.9803, 0.9836, 0.9998, 0.9835, 0.9903, 0.9902, 0.9983, 0.9553, 0.986, 0.9998, 0.9593, 0.9987, 0.9899, 0.9988, 0.9816, 0.9982, 0.9968, 0.9824]): _vg.add([_i], _w, 'REPLACE')
_vg = ob_cube.vertex_groups.new(name='Upper_Upper_Fingers_R')
for _i, _w in zip([159, 172, 190, 191, 200, 202, 203, 225, 226, 227, 228, 229, 230, 231, 233, 234, 235, 236, 237, 239, 240, 243, 245, 246, 247, 248, 249, 251, 252, 255, 257, 258], [0.0, 0.0, 0.9961, 0.9807, 0.02649, 0.9999, 0.9515, 0.9346, 0.9999, 0.0004164, 0.001345, 0.04706, 0.001061, 0.00383, 0.007665, 0.002777, 0.9993, 0.9903, 1.871e-06, 0.9995, 0.05925, 0.9997, 0.9836, 1.0, 0.0002121, 0.005717, 0.0, 0.0002307, 0.0, 0.01194, 0.001164, 0.007365]): _vg.add([_i], _w, 'REPLACE')
_vg = ob_cube.vertex_groups.new(name='Upper_Lower_Fingers_R')
for _i, _w in zip([2, 3, 4, 6, 7, 11, 12, 14, 15, 18, 21, 23, 29, 31, 42, 43, 45, 47, 49, 50, 51, 52, 53, 60, 62, 72, 73, 77, 78, 79, 80, 81, 82, 87, 91, 92, 94, 95, 98, 99, 100, 103, 106, 107, 109, 111, 114, 115, 120, 121, 123, 124, 126, 127, 132, 133, 135, 136, 138, 141, 142, 143, 145, 147, 148, 151, 154, 159, 160, 161, 162, 171, 172, 173, 174, 175, 176, 177, 178, 179, 180, 182, 183, 188, 189, 190, 191, 200, 201, 202, 203, 206, 207, 208, 209, 212, 215, 216, 217, 218, 219, 220, 221, 222, 223, 225, 226, 227, 228, 229, 230, 231, 232, 233, 234, 235, 236, 237, 238, 239, 240, 241, 242, 243, 244, 245, 246, 247, 248, 249, 250, 251, 252, 253, 254, 255, 256, 257, 258], [0.0, 0.0, 0.0, 0.0, 0.0, 0.0, 0.0, 0.0, 0.0, 0.0, 0.0, 0.0, 0.0, 0.0, 0.0, 0.0, 0.0, 0.0, 0.0, 0.0, 0.0, 0.0, 0.0, 0.0, 0.0, 0.0, 0.0, 0.0, 0.0, 0.0, 0.0, 0.0, 0.0, 0.0, 0.0, 0.0, 0.0, 0.0, 0.0, 0.0, 0.0, 0.0, 0.0, 0.0, 0.0, 0.0, 0.0, 0.0, 0.0, 0.0, 0.0, 0.0, 0.0, 0.0, 0.0, 0.0, 0.0, 0.0, 0.0, 0.0, 0.0, 0.0, 0.0, 0.0, 0.0, 0.0, 0.0, 0.0, 0.0, 0.0, 0.0, 0.0, 0.0, 0.0, 0.0, 0.0, 0.0, 0.0, 0.0, 0.0, 0.0, 0.0, 0.0, 0.0, 0.0, 4.897e-06, 6.868e-06, 0.0, 0.0, 1.155e-07, 0.001003, 0.0, 0.0, 0.0, 0.0, 0.0, 0.0, 0.0, 0.0, 0.0, 0.0, 0.0, 0.0, 0.0, 0.0, 0.0007382, 0.0, 0.0, 0.0, 0.0, 0.0, 0.0, 0.0, 0.0, 0.0, 1.0, 1.0, 0.001828, 0.0, 0.9989, 0.0, 0.0, 0.0, 0.9998, 0.0, 0.9947, 0.9911, 1.0, 0.9785, 0.001924, 0.0, 0.9998, 0.001993, 0.0, 0.0, 1.0, 0.0, 1.0, 1.0]): _vg.add([_i], _w, 'REPLACE')
_vg = ob_cube.vertex_groups.new(name='Lower_Upper_Fingers_R')
for _i, _w in zip([188, 189, 200, 201, 202, 225, 226, 227, 228, 229, 230, 231, 232, 233, 234, 237, 238, 240, 241, 242, 244, 245, 246, 249, 250, 252, 253, 254, 256], [0.891, 0.891, 0.7764, 0.7594, 0.01568, 0.1989, 0.2022, 0.06004, 0.001424, 0.002412, 0.0627, 0.9278, 0.933, 0.8403, 0.8306, 0.7088, 0.5545, 0.7458, 0.5682, 0.5289, 0.5325, 0.007641, 0.01313, 0.3394, 0.4435, 0.5975, 0.579, 0.4737, 0.5289]): _vg.add([_i], _w, 'REPLACE')
_vg = ob_cube.vertex_groups.new(name='Lower_Lower_Fingers_R')
for _i, _w in zip([188, 189, 200, 201, 237, 238, 240, 241, 242, 244, 249, 250, 252, 253, 254, 256], [0.07127, 0.06864, 0.07641, 0.05933, 0.155, 0.4141, 0.1128, 0.3896, 0.4632, 0.4582, 0.6118, 0.5152, 0.3153, 0.358, 0.4886, 0.4247]): _vg.add([_i], _w, 'REPLACE')
_vg = ob_cube.vertex_groups.new(name='Upper_Arm_L')
for _i, _w in zip([1, 3, 4, 5, 7, 9, 12, 16, 18, 19, 20, 21, 22, 23, 28, 29, 30, 31, 40, 41, 42, 43, 46, 47, 48, 53, 54, 75, 77, 79, 80, 83, 84, 93, 97, 99, 100, 101, 102, 103, 104], [0.8441, 0.8726, 0.04469, 0.03458, 0.193, 0.1503, 0.2983, 0.3731, 0.8551, 0.8506, 0.1535, 0.1498, 0.1854, 0.2062, 0.9057, 0.5078, 0.8611, 0.5196, 0.5832, 0.9548, 0.8078, 0.5567, 0.8714, 0.05292, 0.05275, 0.8789, 0.8679, 0.01596, 0.02651, 0.04646, 0.04688, 0.05443, 0.05088, 0.06379, 0.1802, 0.1428, 0.1043, 0.09173, 0.1097, 0.311, 0.2528]): _vg.add([_i], _w, 'REPLACE')
_vg = ob_cube.vertex_groups.new(name='Lower_Arm_L')
for _i, _w in zip([28, 29, 30, 31, 40, 41, 42, 43], [0.07957, 0.4825, 0.1165, 0.4695, 0.4032, 0.01212, 0.1805, 0.4363]): _vg.add([_i], _w, 'REPLACE')
_vg = ob_cube.vertex_groups.new(name='Hand_L.')
for _i, _w in zip([60, 61, 71, 72, 73, 74, 105, 106, 107, 113, 114, 117, 120, 121, 125, 126, 129, 130, 132, 133, 134, 136, 138, 189, 190, 200, 201, 202, 203, 225, 226, 227, 233, 234, 237, 240, 241, 245, 246, 249, 250, 252, 253, 254, 256, 258], [0.003869, 0.01545, 0.09204, 0.1672, 0.06678, 0.135, 0.5562, 0.5341, 0.04334, 0.05753, 0.01371, 0.09647, 0.09846, 0.01654, 0.08244, 0.0837, 0.01873, 0.007751, 0.06141, 0.0404, 0.003028, 0.01615, 0.004065, 0.003869, 0.01545, 0.09204, 0.1672, 0.06678, 0.135, 0.5562, 0.5341, 0.04334, 0.05753, 0.01371, 0.09647, 0.09846, 0.01654, 0.08244, 0.0837, 0.01873, 0.007751, 0.06141, 0.0404, 0.003028, 0.01615, 0.004065]): _vg.add([_i], _w, 'REPLACE')
_vg = ob_cube.vertex_groups.new(name='Upper_Upper_Fingers_L')
for _i, _w in zip([61, 62, 71, 73, 74, 105, 106, 107, 108, 109, 110, 111, 113, 114, 115, 116, 117, 119, 120, 123, 125, 126, 127, 128, 131, 135, 137, 138], [0.8932, 0.8994, 0.02649, 0.836, 0.7982, 0.1486, 0.2146, 0.8669, 0.9392, 0.9296, 0.8974, 0.00383, 0.06974, 0.09702, 0.5184, 0.5102, 0.00355, 0.4718, 0.02388, 0.531, 0.1408, 0.6825, 0.3495, 0.3167, 0.2539, 0.3475, 0.1127, 0.2789]): _vg.add([_i], _w, 'REPLACE')
_vg = ob_cube.vertex_groups.new(name='Upper_Lower_Fingers_L')
for _i, _w in zip([61, 62, 73, 74, 105, 115, 116, 119, 123, 125, 126, 127, 128, 131, 135, 137, 138], [0.06602, 0.06353, 0.05781, 0.06855, 0.07496, 0.4759, 0.4836, 0.5087, 0.4533, 0.7447, 0.1984, 0.6243, 0.6588, 0.7199, 0.6212, 0.8571, 0.6828]): _vg.add([_i], _w, 'REPLACE')
_vg = ob_cube.vertex_groups.new(name='Lower_Upper_Fingers_L')
for _i, _w in zip([59, 60, 71, 72, 73, 105, 106, 107, 108, 109, 110, 111, 112, 113, 114, 117, 118, 120, 121, 122, 124, 125, 126, 129, 130, 132, 133, 134, 136], [0.891, 0.891, 0.7764, 0.7594, 0.01568, 0.1989, 0.2022, 0.06004, 0.001424, 0.002412, 0.0627, 0.9278, 0.933, 0.8403, 0.8306, 0.7088, 0.5545, 0.7458, 0.5682, 0.5289, 0.5325, 0.007641, 0.01313, 0.3394, 0.4435, 0.5975, 0.579, 0.4737, 0.5289]): _vg.add([_i], _w, 'REPLACE')
_vg = ob_cube.vertex_groups.new(name='Lower_Lower_Fingers_L')
for _i, _w in zip([59, 60, 71, 72, 117, 118, 120, 121, 122, 124, 129, 130, 132, 133, 134, 136], [0.07127, 0.06864, 0.07641, 0.05933, 0.155, 0.4141, 0.1128, 0.3896, 0.4632, 0.4582, 0.6118, 0.5152, 0.3153, 0.358, 0.4886, 0.4247]): _vg.add([_i], _w, 'REPLACE')
_vg = ob_cube.vertex_groups.new(name='Upper_Leg_R')
for _i, _w in zip([139, 141, 143, 144, 146, 147, 148, 150, 163, 166, 168, 169, 175, 176, 178, 179, 180, 181, 192, 193, 196, 197], [0.889, 0.7991, 0.117, 0.1318, 0.8227, 0.01149, 0.2112, 0.05488, 0.4815, 0.06831, 0.05923, 0.4891, 0.8943, 0.8692, 0.1359, 0.1406, 0.5867, 0.7046, 0.1502, 0.4279, 0.4149, 0.1678]): _vg.add([_i], _w, 'REPLACE')
_vg = ob_cube.vertex_groups.new(name='Lower_Leg_R')
for _i, _w in zip([141, 146, 148, 155, 156, 157, 158, 163, 164, 165, 166, 167, 168, 169, 170, 176, 180, 181, 184, 185, 186, 187, 192, 193, 194, 195, 196, 197, 198, 199], [0.00209, 0.02915, 0.05351, 0.01179, 0.1352, 0.04212, 0.1285, 0.5045, 0.07559, 0.4643, 0.8974, 0.4788, 0.9015, 0.4981, 0.1103, 0.01042, 0.05521, 0.04677, 0.04304, 0.0871, 0.08525, 0.0625, 0.8257, 0.559, 0.4717, 0.4186, 0.569, 0.8078, 0.161, 0.3989]): _vg.add([_i], _w, 'REPLACE')
_vg = ob_cube.vertex_groups.new(name='Foot_R')
for _i, _w in zip([155, 156, 157, 158, 164, 165, 167, 170, 184, 185, 186, 187, 194, 195, 198, 199], [0.9636, 0.8637, 0.9494, 0.8709, 0.9065, 0.5335, 0.5201, 0.8743, 0.9498, 0.9111, 0.9137, 0.9349, 0.5268, 0.5744, 0.8281, 0.5966]): _vg.add([_i], _w, 'REPLACE')
_vg = ob_cube.vertex_groups.new(name='Upper_Leg_L')
for _i, _w in zip([0, 2, 4, 5, 6, 8, 10, 11, 13, 14, 15, 17, 32, 35, 37, 38, 44, 45, 47, 48, 49, 50, 51, 52, 63, 64, 67, 68], [0.889, 0.7991, 0.117, 0.1318, 0.1593, 0.3847, 0.04428, 0.003507, 0.8227, 0.01149, 0.2112, 0.05488, 0.4815, 0.06831, 0.05923, 0.4891, 0.8943, 0.8692, 0.1359, 0.1406, 0.2224, 0.2876, 0.5867, 0.7046, 0.1502, 0.4279, 0.4149, 0.1678]): _vg.add([_i], _w, 'REPLACE')
_vg = ob_cube.vertex_groups.new(name='Lower_Leg_L')
for _i, _w in zip([2, 6, 13, 15, 24, 25, 26, 27, 32, 33, 34, 35, 36, 37, 38, 39, 45, 51, 52, 55, 56, 57, 58, 63, 64, 65, 66, 67, 68, 69, 70], [0.00209, 0.01363, 0.02915, 0.05351, 0.01179, 0.1352, 0.04212, 0.1285, 0.5045, 0.07559, 0.4643, 0.8974, 0.4788, 0.9015, 0.4981, 0.1103, 0.01042, 0.05521, 0.04677, 0.04304, 0.0871, 0.08525, 0.0625, 0.8257, 0.559, 0.4717, 0.4186, 0.569, 0.8078, 0.161, 0.3989]): _vg.add([_i], _w, 'REPLACE')
_vg = ob_cube.vertex_groups.new(name='Foot_L')
for _i, _w in zip([24, 25, 26, 27, 33, 34, 36, 39, 55, 56, 57, 58, 65, 66, 69, 70], [0.9636, 0.8637, 0.9494, 0.8709, 0.9065, 0.5335, 0.5201, 0.8743, 0.9498, 0.9111, 0.9137, 0.9349, 0.5268, 0.5744, 0.8281, 0.5966]): _vg.add([_i], _w, 'REPLACE')
_m = ob_cube.modifiers.new('Armature', 'ARMATURE')
_m.object = ob_armature
ob_armature.location = (0.0, 0.0, -0.009789)
ob_armature.show_in_front = True

# ---- collection membership
col_collection.objects.link(ob_cube)
col_collection.objects.link(ob_armature)

# ---- scene / render settings (as saved in the file)
scene.frame_start = 1; scene.frame_end = 250; scene.frame_set(1)
scene.render.engine = 'BLENDER_EEVEE_NEXT'
scene.cycles.sampling_pattern = 'TABULATED_SOBOL'
scene.cycles.use_light_tree = False
scene.view_settings.view_transform = 'Standard'
bpy.context.view_layer.update()

# ---- added for rendering (the .blend has no active camera and no usable light): camera, sun
cam_auto = bpy.data.cameras.new('AutoCamera')
cam_auto.lens = 50.0
cam_auto.sensor_width = 36.0
cam_auto.clip_end = 1000.0
ob_auto_camera = bpy.data.objects.new('AutoCamera', cam_auto)
scene.collection.objects.link(ob_auto_camera)
ob_auto_camera.location = (11.3034, -13.564, 13.2638)
ob_auto_camera.rotation_euler = (1.09748, -7.21219e-08, 0.694738)
scene.camera = ob_auto_camera
light_auto_sun = bpy.data.lights.new('AutoSun', 'SUN')
light_auto_sun.energy = 3.0
light_auto_sun.angle = 0.0523599
ob_auto_sun = bpy.data.objects.new('AutoSun', light_auto_sun)
scene.collection.objects.link(ob_auto_sun)
ob_auto_sun.rotation_euler = (0.872665, 0.174533, 0.523599)
bpy.context.view_layer.update()
